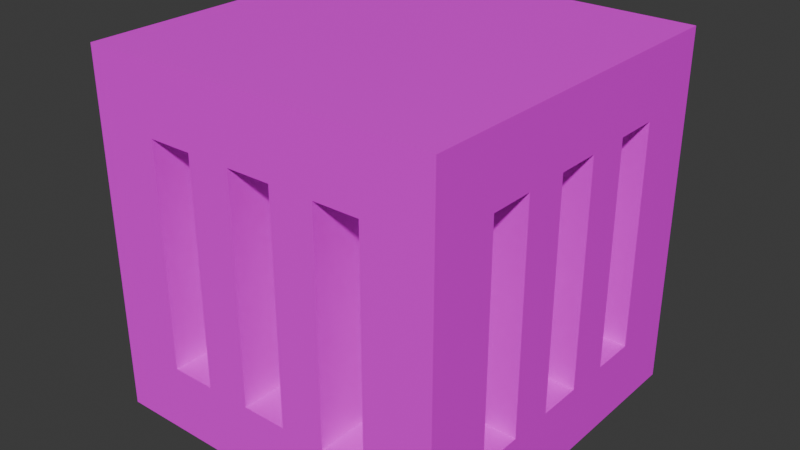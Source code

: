 # Source: control_old.blend  (saved by Blender 4.3.34; exported with 4.5.12 LTS)
import bpy
from mathutils import Matrix  # noqa: F401  (used for matrix-valued properties, if any)

bpy.ops.wm.read_factory_settings(use_empty=True)
scene = bpy.context.scene
scene.name = 'Scene'

# ---- images (referenced by path relative to the original .blend; pixels are not part of the script)
import os
ASSET_DIR = os.environ.get("B2B_ASSET_DIR", "")  # directory of the original .blend (textures are referenced by path, not embedded)
HERE = os.path.dirname(os.path.abspath(__file__))  # packed textures are extracted next to this script under _unpacked/

def load_image(name, relpath, width, height, colorspace="sRGB"):
    """Load a texture the original file referenced (path relative to the .blend, or extracted next to this script)."""
    p = next((c for c in (os.path.join(HERE, relpath), os.path.join(ASSET_DIR, relpath)) if relpath and os.path.exists(c)), "")
    if p:
        img = bpy.data.images.load(p, check_existing=True)
        img.name = name
    else:  # same state as the original file: an image datablock whose file is absent (Cycles renders it pink)
        img = bpy.data.images.new(name, width, height)
        img.source = "FILE"
        img.filepath = "//" + (relpath or name)
    img.colorspace_settings.name = colorspace
    return img
img_reactor_control_side_png = load_image('reactor_control_side.png', 'reactor_control_side.png', 1024, 1024, 'sRGB')
img_reactor_control_top_png = load_image('reactor_control_top.png', 'reactor_control_top.png', 1024, 1024, 'sRGB')

# ---- materials (node trees are filled in below, after node groups)
mat_side = bpy.data.materials.new('Side')
mat_side.alpha_threshold = 0.0
mat_side.roughness = 0.5
mat_side.line_color = (0.0, 0.0, 0.0, 1.0)
mat_end = bpy.data.materials.new('End')

# ---- material node trees
mat_side.use_nodes = True; mat_side.node_tree.nodes.clear()
_N = mat_side.node_tree.nodes; _L = mat_side.node_tree.links
n0 = _N.new('ShaderNodeOutputMaterial'); n0.name = 'Material Output'; n0.location = (300, 300)
n1 = _N.new('ShaderNodeBsdfPrincipled'); n1.name = 'Principled BSDF'; n1.location = (10, 300)
n1.inputs[3].default_value = 1.45
n2 = _N.new('ShaderNodeTexImage'); n2.name = 'Image Texture'; n2.location = (-280, 280)
n2.image = img_reactor_control_side_png
n2.interpolation = 'Closest'
_L.new(n1.outputs[0], n0.inputs[0])
_L.new(n2.outputs[0], n1.inputs[0])
n0.is_active_output = True
mat_end.use_nodes = True; mat_end.node_tree.nodes.clear()
_N = mat_end.node_tree.nodes; _L = mat_end.node_tree.links
n0 = _N.new('ShaderNodeBsdfPrincipled'); n0.name = 'Principled BSDF'; n0.location = (10, 300)
n1 = _N.new('ShaderNodeOutputMaterial'); n1.name = 'Material Output'; n1.location = (300, 300)
n2 = _N.new('ShaderNodeTexImage'); n2.name = 'Image Texture'; n2.location = (-280, 280)
n2.image = img_reactor_control_top_png
n2.interpolation = 'Closest'
_L.new(n0.outputs[0], n1.inputs[0])
_L.new(n2.outputs[0], n0.inputs[0])
n1.is_active_output = True

# ---- world
world_world = bpy.data.worlds.new('World'); scene.world = world_world
world_world.use_nodes = True; world_world.node_tree.nodes.clear()
_N = world_world.node_tree.nodes; _L = world_world.node_tree.links
n0 = _N.new('ShaderNodeOutputWorld'); n0.name = 'World Output'; n0.location = (300, 300)
n1 = _N.new('ShaderNodeBackground'); n1.name = 'Background'; n1.location = (10, 300)
n1.inputs[0].default_value = (0.05088, 0.05088, 0.05088, 1.0)
_L.new(n1.outputs[0], n0.inputs[0])
n0.is_active_output = True
world_world.color = (0.05088, 0.05088, 0.05088)
world_world.sun_shadow_jitter_overblur = 0.0

# ---- meshes
me_cube_001 = bpy.data.meshes.new('Cube.001')
me_cube_001.from_pydata([(0.3125, 0.3125, 0.5), (0.3125, 0.1875, 0.5), (0.3125, 0.0625, 0.5), (0.3125, -0.0625, 0.5), (0.3125, -0.1875, 0.5), (0.3125, -0.3125, 0.5), (0.1875, 0.3125, 0.5), (0.1875, 0.1875, 0.5), (0.1875, 0.0625, 0.5), (0.1875, 0.0, 0.5), (0.1875, -0.0625, 0.5), (0.1875, -0.1875, 0.5), (0.1875, -0.3125, 0.5), (0.0625, 0.3125, 0.5), (0.0625, 0.1875, 0.5), (0.0625, 0.0625, 0.5), (0.0625, 0.0, 0.5), (0.0625, -0.0625, 0.5), (0.0625, -0.1875, 0.5), (0.0625, -0.3125, 0.5), (-0.0625, 0.3125, 0.5), (-0.0625, 0.1875, 0.5), (-0.0625, 0.0625, 0.5), (-0.0625, -0.0625, 0.5), (-0.0625, -0.1875, 0.5), (-0.0625, -0.3125, 0.5), (-0.1875, 0.3125, 0.5), (-0.1875, 0.1875, 0.5), (-0.1875, 0.0625, 0.5), (-0.1875, -0.0625, 0.5), (-0.1875, -0.1875, 0.5), (-0.1875, -0.3125, 0.5), (-0.25, 0.3125, 0.5), (-0.25, -0.0625, 0.5), (-0.25, -0.1875, 0.5), (-0.3125, 0.3125, 0.5), (-0.3125, 0.1875, 0.5), (-0.3125, 0.0625, 0.5), (-0.3125, 0.0, 0.5), (-0.3125, -0.0625, 0.5), (-0.3125, -0.1875, 0.5), (-0.3125, -0.3125, 0.5), (0.3125, 0.3125, 0.3125), (0.3125, 0.0625, 0.3125), (0.3125, -0.0625, 0.3125), (0.3125, -0.3125, 0.3125), (0.1875, 0.1875, 0.3125), (0.1875, 0.0625, 0.3125), (0.0625, 0.3125, 0.3125), (0.0625, -0.0625, 0.3125), (-0.0625, 0.0625, 0.3125), (-0.0625, -0.0625, 0.3125), (-0.0625, -0.1875, 0.3125), (-0.0625, -0.3125, 0.3125), (-0.1875, 0.3125, 0.3125), (-0.1875, 0.0625, 0.3125), (-0.1875, -0.0625, 0.3125), (-0.1875, -0.1875, 0.3125), (-0.1875, -0.3125, 0.3125), (-0.3125, 0.3125, 0.3125), (-0.3125, 0.0625, 0.3125), (-0.3125, -0.0625, 0.3125), (-0.3125, -0.3125, 0.3125), (0.3125, -0.3125, -0.5), (0.3125, -0.1875, -0.5), (0.3125, -0.0625, -0.5), (0.3125, 0.0625, -0.5), (0.3125, 0.1875, -0.5), (0.3125, 0.3125, -0.5), (0.1875, -0.3125, -0.5), (0.1875, -0.1875, -0.5), (0.1875, -0.0625, -0.5), (0.1875, -7.55e-08, -0.5), (0.1875, 0.0625, -0.5), (0.1875, 0.1875, -0.5), (0.1875, 0.3125, -0.5), (0.0625, -0.3125, -0.5), (0.0625, -0.1875, -0.5), (0.0625, -0.0625, -0.5), (0.0625, -7.55e-08, -0.5), (0.0625, 0.0625, -0.5), (0.0625, 0.1875, -0.5), (0.0625, 0.3125, -0.5), (-0.0625, -0.3125, -0.5), (-0.0625, -0.1875, -0.5), (-0.0625, -0.0625, -0.5), (-0.0625, 0.0625, -0.5), (-0.0625, 0.1875, -0.5), (-0.0625, 0.3125, -0.5), (-0.1875, -0.3125, -0.5), (-0.1875, -0.1875, -0.5), (-0.1875, -0.0625, -0.5), (-0.1875, 0.0625, -0.5), (-0.1875, 0.1875, -0.5), (-0.1875, 0.3125, -0.5), (-0.25, -0.3125, -0.5), (-0.25, 0.0625, -0.5), (-0.25, 0.1875, -0.5), (-0.3125, -0.3125, -0.5), (-0.3125, -0.1875, -0.5), (-0.3125, -0.0625, -0.5), (-0.3125, -7.55e-08, -0.5), (-0.3125, 0.0625, -0.5), (-0.3125, 0.1875, -0.5), (-0.3125, 0.3125, -0.5), (0.3125, -0.3125, -0.3125), (0.3125, -0.1875, -0.3125), (0.3125, 0.1875, -0.3125), (0.3125, 0.3125, -0.3125), (0.1875, -0.1875, -0.3125), (0.1875, -0.0625, -0.3125), (0.1875, 0.0625, -0.3125), (0.1875, 0.1875, -0.3125), (0.1875, 0.3125, -0.3125), (0.0625, -0.1875, -0.3125), (0.0625, 0.1875, -0.3125), (0.0625, 0.3125, -0.3125), (-0.0625, -0.3125, -0.3125), (-0.0625, -0.1875, -0.3125), (-0.0625, 0.1875, -0.3125), (-0.1875, 0.3125, -0.3125), (-0.3125, -0.3125, -0.3125), (-0.3125, -0.1875, -0.3125), (-0.3125, 0.0625, -0.3125), (-0.3125, 0.1875, -0.3125), (-0.3125, 0.3125, -0.3125), (0.3125, 0.0625, -0.3125), (0.3125, -0.0625, -0.3125), (0.1875, 0.0, -0.3125), (0.1875, -0.3125, -0.3125), (0.0625, 0.0625, -0.3125), (0.0625, 0.0, -0.3125), (0.0625, -0.0625, -0.3125), (0.0625, -0.3125, -0.3125), (-0.0625, 0.3125, -0.3125), (-0.0625, 0.0625, -0.3125), (-0.0625, -0.0625, -0.3125), (-0.125, 0.3125, -0.3125), (-0.125, 0.1875, -0.3125), (-0.1875, 0.1875, -0.3125), (-0.1875, 0.0625, -0.3125), (-0.1875, -0.0625, -0.3125), (-0.1875, -0.1875, -0.3125), (-0.1875, -0.3125, -0.3125), (-0.25, -0.0625, -0.3125), (-0.25, -0.1875, -0.3125), (-0.3125, -0.0625, -0.3125), (0.3125, -0.1875, 0.3125), (0.3125, 0.1875, 0.3125), (0.1875, -0.3125, 0.3125), (0.1875, -0.1875, 0.3125), (0.1875, -0.0625, 0.3125), (0.1875, -7.55e-08, 0.3125), (0.1875, 0.3125, 0.3125), (0.0625, -0.3125, 0.3125), (0.0625, -0.1875, 0.3125), (0.0625, -7.55e-08, 0.3125), (0.0625, 0.0625, 0.3125), (0.0625, 0.1875, 0.3125), (-0.0625, 0.1875, 0.3125), (-0.0625, 0.3125, 0.3125), (-0.125, -0.3125, 0.3125), (-0.125, -0.1875, 0.3125), (-0.1875, 0.1875, 0.3125), (-0.25, 0.0625, 0.3125), (-0.25, 0.1875, 0.3125), (-0.3125, -0.1875, 0.3125), (-0.3125, 0.1875, 0.3125)], [], [(57, 30, 34), (14, 13, 48, 158), (52, 24, 25, 53), (42, 0, 6, 153), (62, 41, 31, 58), (58, 31, 30, 57), (56, 61, 33, 29), (5, 4, 147, 45), (19, 18, 155, 154), (46, 7, 1, 148), (59, 35, 36, 167), (16, 15, 157), (44, 3, 2, 43), (148, 1, 0, 42), (60, 37, 38), (32, 59, 54, 26), (56, 29, 28, 55), (25, 19, 154, 53), (61, 39, 33), (61, 60, 38, 39), (166, 40, 41, 62), (12, 5, 45, 149), (150, 11, 12, 149), (55, 28, 37, 60), (155, 18, 24, 52), (153, 6, 7, 46), (47, 8, 9), (166, 57, 34, 40), (43, 2, 8, 47), (21, 14, 158, 159), (151, 47, 9, 10), (160, 20, 21, 159), (151, 10, 3, 44), (48, 13, 20, 160), (147, 4, 11, 150), (49, 17, 16, 157), (32, 35, 59), (36, 27, 163, 167), (157, 15, 22, 50), (23, 17, 49, 51), (163, 27, 26, 54), (50, 22, 23, 51), (139, 93, 97), (77, 76, 133, 114), (119, 87, 88, 134), (105, 63, 69, 129), (125, 104, 94, 120), (120, 94, 93, 139), (140, 123, 96, 92), (68, 67, 107, 108), (82, 81, 115, 116), (109, 70, 64, 106), (121, 98, 99, 122), (79, 78, 132), (126, 66, 65, 127), (106, 64, 63, 105), (146, 100, 101), (95, 121, 143, 89), (140, 92, 91, 141), (88, 82, 116, 134), (123, 102, 96), (123, 146, 101, 102), (124, 103, 104, 125), (75, 68, 108, 113), (112, 74, 75, 113), (141, 91, 100, 146), (115, 81, 87, 119), (129, 69, 70, 109), (110, 71, 72), (124, 139, 97, 103), (127, 65, 71, 110), (84, 77, 114, 118), (111, 110, 72, 73), (117, 83, 84, 118), (111, 73, 66, 126), (133, 76, 83, 117), (107, 67, 74, 112), (130, 80, 79, 132), (95, 98, 121), (99, 90, 142, 122), (132, 78, 85, 136), (86, 80, 130, 135), (142, 90, 89, 143), (136, 85, 86, 135), (138, 139, 140, 135), (119, 138, 135), (128, 111, 130, 131), (111, 112, 115, 130), (107, 112, 111, 126), (138, 137, 120, 139), (139, 124, 123, 140), (145, 142, 141, 144), (136, 135, 140, 141), (118, 136, 141, 142), (132, 136, 118, 114), (114, 133, 129, 109), (109, 110, 132, 114), (110, 128, 131, 132), (106, 127, 110, 109), (142, 143, 117, 118), (122, 145, 144, 146), (138, 119, 134, 137), (135, 130, 115, 119), (112, 113, 116, 115), (162, 57, 56, 51), (52, 162, 51), (152, 151, 49, 156), (151, 150, 155, 49), (147, 150, 151, 44), (162, 161, 58, 57), (57, 166, 61, 56), (165, 163, 55, 164), (50, 51, 56, 55), (159, 50, 55, 163), (157, 50, 159, 158), (158, 48, 153, 46), (46, 47, 157, 158), (47, 152, 156, 157), (148, 43, 47, 46), (163, 54, 160, 159), (167, 165, 164, 60), (162, 52, 53, 161), (51, 49, 155, 52), (150, 149, 154, 155)])
me_cube_001.polygons.foreach_set('material_index', [1, 1, 1, 1, 1, 1, 1, 1, 1, 1, 1, 1, 1, 1, 1, 1, 1, 1, 1, 1, 1, 1, 1, 1, 1, 1, 1, 1, 1, 1, 1, 1, 1, 1, 1, 1, 1, 1, 1, 1, 1, 1, 1, 1, 1, 1, 1, 1, 1, 1, 1, 1, 1, 1, 1, 1, 1, 1, 1, 1, 1, 1, 1, 1, 1, 1, 1, 1, 1, 1, 1, 1, 1, 1, 1, 1, 1, 1, 1, 1, 1, 1, 1, 1, 1, 1, 1, 1, 1, 1, 1, 1, 1, 1, 1, 1, 1, 1, 1, 1, 1, 1, 1, 1, 1, 1, 1, 1, 1, 1, 1, 1, 1, 1, 1, 1, 1, 1, 1, 1, 1, 1, 1, 1])
_uv = me_cube_001.uv_layers.new(name='UVMap')
_uv.uv.foreach_set('vector', [0.3125, 0.3404, 0.3125, 0.3404, 0.25, 0.3404, 0.5966, 0.6875, 0.5966, 0.8125, 0.5966, 0.8125, 0.5966, 0.6875, 0.4297, 0.3125, 0.4297, 0.3125, 0.4297, 0.1875, 0.4297, 0.1875, 0.8125, 0.8404, 0.8125, 0.8404, 0.6875, 0.8404, 0.6875, 0.8404, 0.1875, 0.1611, 0.1875, 0.1611, 0.3125, 0.1611, 0.3125, 0.1611, 0.3466, 0.1875, 0.3466, 0.1875, 0.3466, 0.3125, 0.3466, 0.3125, 0.3125, 0.4111, 0.1875, 0.4111, 0.25, 0.4111, 0.3125, 0.4111, 0.8466, 0.1875, 0.8466, 0.3125, 0.8466, 0.3125, 0.8466, 0.1875, 0.5966, 0.1875, 0.5966, 0.3125, 0.5966, 0.3125, 0.5966, 0.1875, 0.6875, 0.6611, 0.6875, 0.6611, 0.8125, 0.6611, 0.8125, 0.6611, 0.1797, 0.8125, 0.1797, 0.8125, 0.1797, 0.6875, 0.1797, 0.6875, 0.5966, 0.5, 0.5966, 0.5625, 0.5966, 0.5625, 0.8466, 0.4375, 0.8466, 0.4375, 0.8466, 0.5625, 0.8466, 0.5625, 0.8466, 0.6875, 0.8466, 0.6875, 0.8466, 0.8125, 0.8466, 0.8125, 0.1797, 0.5625, 0.1797, 0.5625, 0.1797, 0.5, 0.25, 0.8404, 0.1875, 0.8404, 0.3125, 0.8404, 0.3125, 0.8404, 0.3466, 0.4375, 0.3466, 0.4375, 0.3466, 0.5625, 0.3466, 0.5625, 0.4375, 0.1611, 0.5625, 0.1611, 0.5625, 0.1611, 0.4375, 0.1611, 0.1875, 0.4111, 0.1875, 0.4111, 0.25, 0.4111, 0.1797, 0.4375, 0.1797, 0.5625, 0.1797, 0.5, 0.1797, 0.4375, 0.1797, 0.3125, 0.1797, 0.3125, 0.1797, 0.1875, 0.1797, 0.1875, 0.6875, 0.1611, 0.8125, 0.1611, 0.8125, 0.1611, 0.6875, 0.1611, 0.6797, 0.3125, 0.6797, 0.3125, 0.6797, 0.1875, 0.6797, 0.1875, 0.3125, 0.5904, 0.3125, 0.5904, 0.1875, 0.5904, 0.1875, 0.5904, 0.5625, 0.3404, 0.5625, 0.3404, 0.4375, 0.3404, 0.4375, 0.3404, 0.6797, 0.8125, 0.6797, 0.8125, 0.6797, 0.6875, 0.6797, 0.6875, 0.6797, 0.5625, 0.6797, 0.5625, 0.6797, 0.5, 0.1875, 0.3404, 0.3125, 0.3404, 0.25, 0.3404, 0.1875, 0.3404, 0.8125, 0.5904, 0.8125, 0.5904, 0.6875, 0.5904, 0.6875, 0.5904, 0.4375, 0.6611, 0.5625, 0.6611, 0.5625, 0.6611, 0.4375, 0.6611, 0.6797, 0.4375, 0.6797, 0.5625, 0.6797, 0.5, 0.6797, 0.4375, 0.4297, 0.8125, 0.4297, 0.8125, 0.4297, 0.6875, 0.4297, 0.6875, 0.6875, 0.4111, 0.6875, 0.4111, 0.8125, 0.4111, 0.8125, 0.4111, 0.5625, 0.8404, 0.5625, 0.8404, 0.4375, 0.8404, 0.4375, 0.8404, 0.8125, 0.3404, 0.8125, 0.3404, 0.6875, 0.3404, 0.6875, 0.3404, 0.5966, 0.4375, 0.5966, 0.4375, 0.5966, 0.5, 0.5966, 0.5625, 0.25, 0.8404, 0.1875, 0.8404, 0.1875, 0.8404, 0.1875, 0.6611, 0.3125, 0.6611, 0.3125, 0.6611, 0.1875, 0.6611, 0.5625, 0.5904, 0.5625, 0.5904, 0.4375, 0.5904, 0.4375, 0.5904, 0.4375, 0.4111, 0.5625, 0.4111, 0.5625, 0.4111, 0.4375, 0.4111, 0.3466, 0.6875, 0.3466, 0.6875, 0.3466, 0.8125, 0.3466, 0.8125, 0.4297, 0.5625, 0.4297, 0.5625, 0.4297, 0.4375, 0.4297, 0.4375, 0.3125, 0.3404, 0.3125, 0.3404, 0.25, 0.3404, 0.5966, 0.6875, 0.5966, 0.8125, 0.5966, 0.8125, 0.5966, 0.6875, 0.4297, 0.3125, 0.4297, 0.3125, 0.4297, 0.1875, 0.4297, 0.1875, 0.8125, 0.8404, 0.8125, 0.8404, 0.6875, 0.8404, 0.6875, 0.8404, 0.1875, 0.1611, 0.1875, 0.1611, 0.3125, 0.1611, 0.3125, 0.1611, 0.3466, 0.1875, 0.3466, 0.1875, 0.3466, 0.3125, 0.3466, 0.3125, 0.3125, 0.4111, 0.1875, 0.4111, 0.25, 0.4111, 0.3125, 0.4111, 0.8466, 0.1875, 0.8466, 0.3125, 0.8466, 0.3125, 0.8466, 0.1875, 0.5966, 0.1875, 0.5966, 0.3125, 0.5966, 0.3125, 0.5966, 0.1875, 0.6875, 0.6611, 0.6875, 0.6611, 0.8125, 0.6611, 0.8125, 0.6611, 0.1797, 0.8125, 0.1797, 0.8125, 0.1797, 0.6875, 0.1797, 0.6875, 0.5966, 0.5, 0.5966, 0.5625, 0.5966, 0.5625, 0.8466, 0.4375, 0.8466, 0.4375, 0.8466, 0.5625, 0.8466, 0.5625, 0.8466, 0.6875, 0.8466, 0.6875, 0.8466, 0.8125, 0.8466, 0.8125, 0.1797, 0.5625, 0.1797, 0.5625, 0.1797, 0.5, 0.25, 0.8404, 0.1875, 0.8404, 0.3125, 0.8404, 0.3125, 0.8404, 0.3466, 0.4375, 0.3466, 0.4375, 0.3466, 0.5625, 0.3466, 0.5625, 0.4375, 0.1611, 0.5625, 0.1611, 0.5625, 0.1611, 0.4375, 0.1611, 0.1875, 0.4111, 0.1875, 0.4111, 0.25, 0.4111, 0.1797, 0.4375, 0.1797, 0.5625, 0.1797, 0.5, 0.1797, 0.4375, 0.1797, 0.3125, 0.1797, 0.3125, 0.1797, 0.1875, 0.1797, 0.1875, 0.6875, 0.1611, 0.8125, 0.1611, 0.8125, 0.1611, 0.6875, 0.1611, 0.6797, 0.3125, 0.6797, 0.3125, 0.6797, 0.1875, 0.6797, 0.1875, 0.3125, 0.5904, 0.3125, 0.5904, 0.1875, 0.5904, 0.1875, 0.5904, 0.5625, 0.3404, 0.5625, 0.3404, 0.4375, 0.3404, 0.4375, 0.3404, 0.6797, 0.8125, 0.6797, 0.8125, 0.6797, 0.6875, 0.6797, 0.6875, 0.6797, 0.5625, 0.6797, 0.5625, 0.6797, 0.5, 0.1875, 0.3404, 0.3125, 0.3404, 0.25, 0.3404, 0.1875, 0.3404, 0.8125, 0.5904, 0.8125, 0.5904, 0.6875, 0.5904, 0.6875, 0.5904, 0.4375, 0.6611, 0.5625, 0.6611, 0.5625, 0.6611, 0.4375, 0.6611, 0.6797, 0.4375, 0.6797, 0.5625, 0.6797, 0.5, 0.6797, 0.4375, 0.4297, 0.8125, 0.4297, 0.8125, 0.4297, 0.6875, 0.4297, 0.6875, 0.6875, 0.4111, 0.6875, 0.4111, 0.8125, 0.4111, 0.8125, 0.4111, 0.5625, 0.8404, 0.5625, 0.8404, 0.4375, 0.8404, 0.4375, 0.8404, 0.8125, 0.3404, 0.8125, 0.3404, 0.6875, 0.3404, 0.6875, 0.3404, 0.5966, 0.4375, 0.5966, 0.4375, 0.5966, 0.5, 0.5966, 0.5625, 0.25, 0.8404, 0.1875, 0.8404, 0.1875, 0.8404, 0.1875, 0.6611, 0.3125, 0.6611, 0.3125, 0.6611, 0.1875, 0.6611, 0.5625, 0.5904, 0.5625, 0.5904, 0.4375, 0.5904, 0.4375, 0.5904, 0.4375, 0.4111, 0.5625, 0.4111, 0.5625, 0.4111, 0.4375, 0.4111, 0.3466, 0.6875, 0.3466, 0.6875, 0.3466, 0.8125, 0.3466, 0.8125, 0.4297, 0.5625, 0.4297, 0.5625, 0.4297, 0.4375, 0.4297, 0.4375, 0.375, 0.6875, 0.3125, 0.6875, 0.3125, 0.5625, 0.4375, 0.5625, 0.4375, 0.6875, 0.375, 0.6875, 0.4375, 0.5625, 0.6875, 0.5, 0.6875, 0.5625, 0.5625, 0.5625, 0.5625, 0.5, 0.6875, 0.5625, 0.6875, 0.6875, 0.5625, 0.6875, 0.5625, 0.5625, 0.8125, 0.6875, 0.6875, 0.6875, 0.6875, 0.5625, 0.8125, 0.5625, 0.375, 0.6875, 0.375, 0.8125, 0.3125, 0.8125, 0.3125, 0.6875, 0.3125, 0.6875, 0.1875, 0.6875, 0.1875, 0.5625, 0.3125, 0.5625, 0.25, 0.3125, 0.3125, 0.3125, 0.3125, 0.4375, 0.25, 0.4375, 0.4375, 0.4375, 0.4375, 0.5625, 0.3125, 0.5625, 0.3125, 0.4375, 0.4375, 0.3125, 0.4375, 0.4375, 0.3125, 0.4375, 0.3125, 0.3125, 0.5625, 0.4375, 0.4375, 0.4375, 0.4375, 0.3125, 0.5625, 0.3125, 0.5625, 0.3125, 0.5625, 0.1875, 0.6875, 0.1875, 0.6875, 0.3125, 0.6875, 0.3125, 0.6875, 0.4375, 0.5625, 0.4375, 0.5625, 0.3125, 0.6875, 0.4375, 0.6875, 0.5, 0.5625, 0.5, 0.5625, 0.4375, 0.8125, 0.3125, 0.8125, 0.4375, 0.6875, 0.4375, 0.6875, 0.3125, 0.3125, 0.3125, 0.3125, 0.1875, 0.4375, 0.1875, 0.4375, 0.3125, 0.1875, 0.3125, 0.25, 0.3125, 0.25, 0.4375, 0.1875, 0.4375, 0.375, 0.6875, 0.4375, 0.6875, 0.4375, 0.8125, 0.375, 0.8125, 0.4375, 0.5625, 0.5625, 0.5625, 0.5625, 0.6875, 0.4375, 0.6875, 0.6875, 0.6875, 0.6875, 0.8125, 0.5625, 0.8125, 0.5625, 0.6875, 0.375, 0.6875, 0.3125, 0.6875, 0.3125, 0.5625, 0.4375, 0.5625, 0.4375, 0.6875, 0.375, 0.6875, 0.4375, 0.5625, 0.6875, 0.5, 0.6875, 0.5625, 0.5625, 0.5625, 0.5625, 0.5, 0.6875, 0.5625, 0.6875, 0.6875, 0.5625, 0.6875, 0.5625, 0.5625, 0.8125, 0.6875, 0.6875, 0.6875, 0.6875, 0.5625, 0.8125, 0.5625, 0.375, 0.6875, 0.375, 0.8125, 0.3125, 0.8125, 0.3125, 0.6875, 0.3125, 0.6875, 0.1875, 0.6875, 0.1875, 0.5625, 0.3125, 0.5625, 0.25, 0.3125, 0.3125, 0.3125, 0.3125, 0.4375, 0.25, 0.4375, 0.4375, 0.4375, 0.4375, 0.5625, 0.3125, 0.5625, 0.3125, 0.4375, 0.4375, 0.3125, 0.4375, 0.4375, 0.3125, 0.4375, 0.3125, 0.3125, 0.5625, 0.4375, 0.4375, 0.4375, 0.4375, 0.3125, 0.5625, 0.3125, 0.5625, 0.3125, 0.5625, 0.1875, 0.6875, 0.1875, 0.6875, 0.3125, 0.6875, 0.3125, 0.6875, 0.4375, 0.5625, 0.4375, 0.5625, 0.3125, 0.6875, 0.4375, 0.6875, 0.5, 0.5625, 0.5, 0.5625, 0.4375, 0.8125, 0.3125, 0.8125, 0.4375, 0.6875, 0.4375, 0.6875, 0.3125, 0.3125, 0.3125, 0.3125, 0.1875, 0.4375, 0.1875, 0.4375, 0.3125, 0.1875, 0.3125, 0.25, 0.3125, 0.25, 0.4375, 0.1875, 0.4375, 0.375, 0.6875, 0.4375, 0.6875, 0.4375, 0.8125, 0.375, 0.8125, 0.4375, 0.5625, 0.5625, 0.5625, 0.5625, 0.6875, 0.4375, 0.6875, 0.6875, 0.6875, 0.6875, 0.8125, 0.5625, 0.8125, 0.5625, 0.6875])
me_cube_001.materials.append(mat_side)
me_cube_001.materials.append(mat_end)
me_cube_001.update()
me_cube_002 = bpy.data.meshes.new('Cube.002')
me_cube_002.from_pydata([(0.5, 0.5, -0.5), (0.5, 0.5, 0.5), (-0.5, 0.5, -0.3125), (0.5, 0.5, -0.375), (-0.3125, 0.5, -0.3125), (-0.1875, 0.5, -0.3125), (-0.0625, 0.5, -0.3125), (0.0625, 0.5, -0.3125), (0.1875, 0.5, -0.3125), (0.3125, 0.5, -0.3125), (0.4375, 0.5, -0.3125), (-0.3125, 0.5, 0.3125), (-0.1875, 0.5, 0.3125), (-0.0625, 0.5, 0.3125), (0.0625, 0.5, 0.3125), (0.1875, 0.5, 0.3125), (0.3125, 0.5, 0.3125), (-0.3125, 0.3125, -0.3125), (-0.1875, 0.3125, -0.3125), (-0.0625, 0.3125, -0.3125), (0.0625, 0.3125, -0.3125), (-0.3125, 0.3125, 0.3125), (-0.1875, 0.3125, 0.3125), (-0.0625, 0.3125, 0.3125), (0.0625, 0.3125, 0.3125), (0.1875, 0.3125, 0.3125), (0.3125, 0.3125, 0.3125), (-0.5, -0.5, -0.5), (0.5, -0.5, -0.3125), (-0.5, -0.5, -0.375), (0.3125, -0.5, -0.3125), (0.1875, -0.5, -0.3125), (0.0625, -0.5, -0.3125), (-0.0625, -0.5, -0.3125), (-0.1875, -0.5, -0.3125), (-0.3125, -0.5, -0.3125), (-0.4375, -0.5, -0.3125), (0.3125, -0.5, 0.3125), (0.1875, -0.5, 0.3125), (0.0625, -0.5, 0.3125), (-0.0625, -0.5, 0.3125), (-0.1875, -0.5, 0.3125), (-0.3125, -0.5, 0.3125), (0.3125, -0.3125, -0.3125), (0.0625, -0.3125, -0.3125), (-0.0625, -0.3125, -0.3125), (-0.1875, -0.3125, -0.3125), (-0.1875, -0.3125, 0.3125), (-0.5, -0.5, 0.5), (-0.5, 0.5, -0.5), (-0.5, 0.5, 0.5), (-0.5, -0.5, -0.3125), (-0.5, 0.5, -0.375), (-0.5, -0.3125, -0.3125), (-0.5, -0.1875, -0.3125), (-0.5, -0.0625, -0.3125), (-0.5, 0.0625, -0.3125), (-0.5, 0.1875, -0.3125), (-0.5, 0.3125, -0.3125), (-0.5, 0.4375, -0.3125), (-0.5, -0.3125, 0.3125), (-0.5, -0.1875, 0.3125), (-0.5, -0.0625, 0.3125), (-0.5, 0.0625, 0.3125), (-0.5, 0.1875, 0.3125), (-0.5, 0.3125, 0.3125), (-0.3125, -0.3125, -0.3125), (-0.3125, -0.1875, -0.3125), (-0.3125, -0.0625, -0.3125), (-0.3125, 0.0625, -0.3125), (-0.3125, 0.1875, -0.3125), (-0.3125, -0.3125, 0.3125), (-0.3125, -0.1875, 0.3125), (-0.3125, 0.1875, 0.3125), (0.5, -0.5, -0.5), (0.5, -0.5, 0.5), (0.5, 0.5, -0.3125), (0.5, -0.5, -0.375), (0.5, 0.3125, -0.3125), (0.5, 0.1875, -0.3125), (0.5, 0.0625, -0.3125), (0.5, -0.0625, -0.3125), (0.5, -0.1875, -0.3125), (0.5, -0.3125, -0.3125), (0.5, -0.4375, -0.3125), (0.5, 0.3125, 0.3125), (0.5, 0.1875, 0.3125), (0.5, 0.0625, 0.3125), (0.5, -0.0625, 0.3125), (0.5, -0.1875, 0.3125), (0.5, -0.3125, 0.3125), (0.3125, 0.3125, -0.3125), (0.3125, 0.1875, -0.3125), (0.3125, 0.1875, 0.3125), (0.3125, -0.0625, 0.3125), (0.3125, -0.3125, 0.3125), (0.1875, 0.3125, -0.3125), (0.1875, -0.3125, -0.3125), (-0.0625, -0.3125, 0.3125), (0.0625, -0.3125, 0.3125), (0.1875, -0.3125, 0.3125), (-0.3125, 0.0625, 0.3125), (-0.3125, -0.0625, 0.3125), (0.3125, -0.1875, -0.3125), (0.3125, -0.0625, -0.3125), (0.3125, 0.0625, -0.3125), (0.3125, -0.1875, 0.3125), (0.3125, 0.0625, 0.3125)], [], [(7, 49, 6), (1, 14, 13), (33, 74, 32), (48, 40, 39), (56, 27, 55), (50, 63, 62), (81, 0, 80), (75, 88, 87), (23, 13, 14, 24), (9, 8, 96, 91), (96, 8, 15, 25), (19, 6, 13, 23), (17, 4, 11, 21), (16, 9, 91, 26), (21, 11, 12, 22), (9, 10, 3), (3, 0, 9), (0, 49, 7), (9, 0, 8), (49, 2, 4), (49, 4, 5), (8, 0, 7), (49, 5, 6), (7, 14, 15, 8), (13, 6, 5, 12), (10, 9, 16), (3, 10, 1), (10, 16, 1), (4, 2, 11), (2, 50, 11), (1, 16, 15), (11, 50, 12), (50, 1, 13), (12, 50, 13), (24, 14, 7, 20), (1, 15, 14), (5, 4, 17, 18), (12, 5, 18, 22), (25, 15, 16, 26), (86, 79, 92, 93), (79, 78, 91, 92), (33, 32, 44, 45), (47, 41, 42, 71), (44, 32, 39, 99), (43, 30, 37, 95), (42, 35, 66, 71), (81, 88, 89, 82), (35, 36, 29), (29, 27, 35), (27, 74, 33), (35, 27, 34), (74, 28, 30), (74, 30, 31), (34, 27, 33), (74, 31, 32), (97, 31, 30, 43), (39, 32, 31, 38), (36, 35, 42), (29, 36, 48), (36, 42, 48), (30, 28, 37), (28, 75, 37), (48, 42, 41), (37, 75, 38), (75, 48, 39), (38, 75, 39), (98, 40, 33, 45), (48, 41, 40), (90, 83, 43, 95), (91, 78, 85, 26), (83, 82, 103, 43), (102, 62, 63, 101), (58, 57, 70, 17), (73, 64, 65, 21), (68, 55, 62, 102), (66, 53, 60, 71), (65, 58, 17, 21), (105, 80, 87, 107), (58, 59, 52), (52, 49, 58), (49, 27, 56), (58, 49, 57), (27, 51, 53), (27, 53, 54), (57, 49, 56), (27, 54, 55), (99, 39, 40, 98), (61, 54, 67, 72), (59, 58, 65), (52, 59, 50), (59, 65, 50), (53, 51, 60), (51, 48, 60), (50, 65, 64), (60, 48, 61), (48, 50, 62), (61, 48, 62), (70, 57, 64, 73), (50, 64, 63), (62, 55, 54, 61), (71, 60, 61, 72), (56, 55, 68, 69), (81, 80, 105, 104), (107, 87, 88, 94), (26, 85, 86, 93), (106, 89, 90, 95), (101, 63, 56, 69), (56, 63, 64, 57), (103, 82, 89, 106), (38, 31, 97, 100), (83, 84, 77), (77, 74, 83), (74, 0, 81), (83, 74, 82), (0, 76, 78), (0, 78, 79), (82, 74, 81), (0, 79, 80), (54, 53, 66, 67), (33, 40, 41, 34), (84, 83, 90), (77, 84, 75), (84, 90, 75), (78, 76, 85), (76, 1, 85), (75, 90, 89), (85, 1, 86), (1, 75, 87), (86, 1, 87), (46, 34, 41, 47), (75, 89, 88), (87, 80, 79, 86), (35, 34, 46, 66), (94, 88, 81, 104), (100, 95, 37, 38), (7, 6, 19, 20), (24, 20, 96, 25), (19, 23, 22, 18), (44, 99, 100, 97), (98, 45, 46, 47), (68, 102, 72, 67), (101, 69, 70, 73), (94, 104, 103, 106), (105, 107, 93, 92)])
_uv = me_cube_002.uv_layers.new(name='UVMap')
_uv.uv.foreach_set('vector', [0.4375, 0.1875, 1.0, 0.0, 0.5625, 0.1875, 0.0, 1.0, 0.4375, 0.8125, 0.5625, 0.8125, 0.4375, 0.1875, 1.0, 0.0, 0.5625, 0.1875, 0.0, 1.0, 0.4375, 0.8125, 0.5625, 0.8125, 0.4375, 0.1875, 1.0, 0.0, 0.5625, 0.1875, 0.0, 1.0, 0.4375, 0.8125, 0.5625, 0.8125, 0.4375, 0.1875, 1.0, 0.0, 0.5625, 0.1875, 0.0, 1.0, 0.4375, 0.8125, 0.5625, 0.8125, 0.5625, 0.8404, 0.5625, 0.8404, 0.4375, 0.8404, 0.4375, 0.8404, 0.1875, 0.1565, 0.3125, 0.1565, 0.3125, 0.1565, 0.1875, 0.1565, 0.3451, 0.1875, 0.3451, 0.1875, 0.3451, 0.8125, 0.3451, 0.8125, 0.5951, 0.1875, 0.5951, 0.1875, 0.5951, 0.8125, 0.5951, 0.8125, 0.8451, 0.1875, 0.8451, 0.1875, 0.8451, 0.8125, 0.8451, 0.8125, 0.1627, 0.8125, 0.1627, 0.1875, 0.1627, 0.1875, 0.1627, 0.8125, 0.8125, 0.8404, 0.8125, 0.8404, 0.6875, 0.8404, 0.6875, 0.8404, 0.1875, 0.1875, 0.0625, 0.1875, 0.0, 0.125, 0.0, 0.125, 0.0, 0.0, 0.1875, 0.1875, 0.0, 0.0, 1.0, 0.0, 0.4375, 0.1875, 0.1875, 0.1875, 0.0, 0.0, 0.3125, 0.1875, 1.0, 0.0, 1.0, 0.1875, 0.8125, 0.1875, 1.0, 0.0, 0.8125, 0.1875, 0.6875, 0.1875, 0.3125, 0.1875, 0.0, 0.0, 0.4375, 0.1875, 1.0, 0.0, 0.6875, 0.1875, 0.5625, 0.1875, 0.4375, 0.1875, 0.4375, 0.8125, 0.3125, 0.8125, 0.3125, 0.1875, 0.5625, 0.8125, 0.5625, 0.1875, 0.6875, 0.1875, 0.6875, 0.8125, 0.0625, 0.1875, 0.1875, 0.1875, 0.1875, 0.8125, 0.0, 0.125, 0.0625, 0.1875, 0.0, 1.0, 0.0625, 0.1875, 0.1875, 0.8125, 0.0, 1.0, 0.8125, 0.1875, 1.0, 0.1875, 0.8125, 0.8125, 1.0, 0.1875, 1.0, 1.0, 0.8125, 0.8125, 0.0, 1.0, 0.1875, 0.8125, 0.3125, 0.8125, 0.8125, 0.8125, 1.0, 1.0, 0.6875, 0.8125, 1.0, 1.0, 0.0, 1.0, 0.5625, 0.8125, 0.6875, 0.8125, 1.0, 1.0, 0.5625, 0.8125, 0.4127, 0.8125, 0.4127, 0.8125, 0.4127, 0.1875, 0.4127, 0.1875, 0.0, 1.0, 0.3125, 0.8125, 0.4375, 0.8125, 0.6875, 0.1565, 0.8125, 0.1565, 0.8125, 0.1565, 0.6875, 0.1565, 0.6627, 0.8125, 0.6627, 0.1875, 0.6627, 0.1875, 0.6627, 0.8125, 0.3125, 0.8404, 0.3125, 0.8404, 0.1875, 0.8404, 0.1875, 0.8404, 0.6627, 0.8125, 0.6627, 0.1875, 0.6627, 0.1875, 0.6627, 0.8125, 0.6875, 0.1565, 0.8125, 0.1565, 0.8125, 0.1565, 0.6875, 0.1565, 0.4375, 0.1565, 0.5625, 0.1565, 0.5625, 0.1565, 0.4375, 0.1565, 0.3125, 0.8404, 0.3125, 0.8404, 0.1875, 0.8404, 0.1875, 0.8404, 0.5951, 0.1875, 0.5951, 0.1875, 0.5951, 0.8125, 0.5951, 0.8125, 0.8451, 0.1875, 0.8451, 0.1875, 0.8451, 0.8125, 0.8451, 0.8125, 0.1627, 0.8125, 0.1627, 0.1875, 0.1627, 0.1875, 0.1627, 0.8125, 0.4375, 0.1875, 0.4375, 0.8125, 0.3125, 0.8125, 0.3125, 0.1875, 0.1875, 0.1875, 0.0625, 0.1875, 0.0, 0.125, 0.0, 0.125, 0.0, 0.0, 0.1875, 0.1875, 0.0, 0.0, 1.0, 0.0, 0.4375, 0.1875, 0.1875, 0.1875, 0.0, 0.0, 0.3125, 0.1875, 1.0, 0.0, 1.0, 0.1875, 0.8125, 0.1875, 1.0, 0.0, 0.8125, 0.1875, 0.6875, 0.1875, 0.3125, 0.1875, 0.0, 0.0, 0.4375, 0.1875, 1.0, 0.0, 0.6875, 0.1875, 0.5625, 0.1875, 0.6875, 0.1565, 0.6875, 0.1565, 0.8125, 0.1565, 0.8125, 0.1565, 0.5625, 0.8125, 0.5625, 0.1875, 0.6875, 0.1875, 0.6875, 0.8125, 0.0625, 0.1875, 0.1875, 0.1875, 0.1875, 0.8125, 0.0, 0.125, 0.0625, 0.1875, 0.0, 1.0, 0.0625, 0.1875, 0.1875, 0.8125, 0.0, 1.0, 0.8125, 0.1875, 1.0, 0.1875, 0.8125, 0.8125, 1.0, 0.1875, 1.0, 1.0, 0.8125, 0.8125, 0.0, 1.0, 0.1875, 0.8125, 0.3125, 0.8125, 0.8125, 0.8125, 1.0, 1.0, 0.6875, 0.8125, 1.0, 1.0, 0.0, 1.0, 0.5625, 0.8125, 0.6875, 0.8125, 1.0, 1.0, 0.5625, 0.8125, 0.4127, 0.8125, 0.4127, 0.8125, 0.4127, 0.1875, 0.4127, 0.1875, 0.0, 1.0, 0.3125, 0.8125, 0.4375, 0.8125, 0.1627, 0.8125, 0.1627, 0.1875, 0.1627, 0.1875, 0.1627, 0.8125, 0.8451, 0.1875, 0.8451, 0.1875, 0.8451, 0.8125, 0.8451, 0.8125, 0.1875, 0.1565, 0.3125, 0.1565, 0.3125, 0.1565, 0.1875, 0.1565, 0.5625, 0.8404, 0.5625, 0.8404, 0.4375, 0.8404, 0.4375, 0.8404, 0.1875, 0.1565, 0.3125, 0.1565, 0.3125, 0.1565, 0.1875, 0.1565, 0.3125, 0.8404, 0.3125, 0.8404, 0.1875, 0.8404, 0.1875, 0.8404, 0.5951, 0.1875, 0.5951, 0.1875, 0.5951, 0.8125, 0.5951, 0.8125, 0.8451, 0.1875, 0.8451, 0.1875, 0.8451, 0.8125, 0.8451, 0.8125, 0.1627, 0.8125, 0.1627, 0.1875, 0.1627, 0.1875, 0.1627, 0.8125, 0.5951, 0.1875, 0.5951, 0.1875, 0.5951, 0.8125, 0.5951, 0.8125, 0.1875, 0.1875, 0.0625, 0.1875, 0.0, 0.125, 0.0, 0.125, 0.0, 0.0, 0.1875, 0.1875, 0.0, 0.0, 1.0, 0.0, 0.4375, 0.1875, 0.1875, 0.1875, 0.0, 0.0, 0.3125, 0.1875, 1.0, 0.0, 1.0, 0.1875, 0.8125, 0.1875, 1.0, 0.0, 0.8125, 0.1875, 0.6875, 0.1875, 0.3125, 0.1875, 0.0, 0.0, 0.4375, 0.1875, 1.0, 0.0, 0.6875, 0.1875, 0.5625, 0.1875, 0.5625, 0.8404, 0.5625, 0.8404, 0.4375, 0.8404, 0.4375, 0.8404, 0.6627, 0.8125, 0.6627, 0.1875, 0.6627, 0.1875, 0.6627, 0.8125, 0.0625, 0.1875, 0.1875, 0.1875, 0.1875, 0.8125, 0.0, 0.125, 0.0625, 0.1875, 0.0, 1.0, 0.0625, 0.1875, 0.1875, 0.8125, 0.0, 1.0, 0.8125, 0.1875, 1.0, 0.1875, 0.8125, 0.8125, 1.0, 0.1875, 1.0, 1.0, 0.8125, 0.8125, 0.0, 1.0, 0.1875, 0.8125, 0.3125, 0.8125, 0.8125, 0.8125, 1.0, 1.0, 0.6875, 0.8125, 1.0, 1.0, 0.0, 1.0, 0.5625, 0.8125, 0.6875, 0.8125, 1.0, 1.0, 0.5625, 0.8125, 0.3451, 0.1875, 0.3451, 0.1875, 0.3451, 0.8125, 0.3451, 0.8125, 0.0, 1.0, 0.3125, 0.8125, 0.4375, 0.8125, 0.5625, 0.8125, 0.5625, 0.1875, 0.6875, 0.1875, 0.6875, 0.8125, 0.8125, 0.8404, 0.8125, 0.8404, 0.6875, 0.8404, 0.6875, 0.8404, 0.4375, 0.1565, 0.5625, 0.1565, 0.5625, 0.1565, 0.4375, 0.1565, 0.4375, 0.1565, 0.5625, 0.1565, 0.5625, 0.1565, 0.4375, 0.1565, 0.5625, 0.8404, 0.5625, 0.8404, 0.4375, 0.8404, 0.4375, 0.8404, 0.8125, 0.8404, 0.8125, 0.8404, 0.6875, 0.8404, 0.6875, 0.8404, 0.3125, 0.8404, 0.3125, 0.8404, 0.1875, 0.8404, 0.1875, 0.8404, 0.4127, 0.8125, 0.4127, 0.8125, 0.4127, 0.1875, 0.4127, 0.1875, 0.4375, 0.1875, 0.4375, 0.8125, 0.3125, 0.8125, 0.3125, 0.1875, 0.3451, 0.1875, 0.3451, 0.1875, 0.3451, 0.8125, 0.3451, 0.8125, 0.6627, 0.8125, 0.6627, 0.1875, 0.6627, 0.1875, 0.6627, 0.8125, 0.1875, 0.1875, 0.0625, 0.1875, 0.0, 0.125, 0.0, 0.125, 0.0, 0.0, 0.1875, 0.1875, 0.0, 0.0, 1.0, 0.0, 0.4375, 0.1875, 0.1875, 0.1875, 0.0, 0.0, 0.3125, 0.1875, 1.0, 0.0, 1.0, 0.1875, 0.8125, 0.1875, 1.0, 0.0, 0.8125, 0.1875, 0.6875, 0.1875, 0.3125, 0.1875, 0.0, 0.0, 0.4375, 0.1875, 1.0, 0.0, 0.6875, 0.1875, 0.5625, 0.1875, 0.6875, 0.1565, 0.8125, 0.1565, 0.8125, 0.1565, 0.6875, 0.1565, 0.4375, 0.1875, 0.4375, 0.8125, 0.3125, 0.8125, 0.3125, 0.1875, 0.0625, 0.1875, 0.1875, 0.1875, 0.1875, 0.8125, 0.0, 0.125, 0.0625, 0.1875, 0.0, 1.0, 0.0625, 0.1875, 0.1875, 0.8125, 0.0, 1.0, 0.8125, 0.1875, 1.0, 0.1875, 0.8125, 0.8125, 1.0, 0.1875, 1.0, 1.0, 0.8125, 0.8125, 0.0, 1.0, 0.1875, 0.8125, 0.3125, 0.8125, 0.8125, 0.8125, 1.0, 1.0, 0.6875, 0.8125, 1.0, 1.0, 0.0, 1.0, 0.5625, 0.8125, 0.6875, 0.8125, 1.0, 1.0, 0.5625, 0.8125, 0.3451, 0.1875, 0.3451, 0.1875, 0.3451, 0.8125, 0.3451, 0.8125, 0.0, 1.0, 0.3125, 0.8125, 0.4375, 0.8125, 0.5625, 0.8125, 0.5625, 0.1875, 0.6875, 0.1875, 0.6875, 0.8125, 0.1875, 0.1565, 0.3125, 0.1565, 0.3125, 0.1565, 0.1875, 0.1565, 0.4127, 0.8125, 0.4127, 0.8125, 0.4127, 0.1875, 0.4127, 0.1875, 0.6875, 0.8404, 0.8125, 0.8404, 0.8125, 0.8404, 0.6875, 0.8404, 0.4375, 0.1565, 0.5625, 0.1565, 0.5625, 0.1565, 0.4375, 0.1565, 0.5625, 0.8125, 0.5625, 0.1875, 0.6875, 0.1875, 0.6875, 0.8125, 0.4375, 0.1875, 0.4375, 0.8125, 0.3125, 0.8125, 0.3125, 0.1875, 0.4375, 0.1875, 0.4375, 0.8125, 0.3125, 0.8125, 0.3125, 0.1875, 0.5625, 0.8125, 0.5625, 0.1875, 0.6875, 0.1875, 0.6875, 0.8125, 0.4375, 0.1875, 0.4375, 0.8125, 0.3125, 0.8125, 0.3125, 0.1875, 0.5625, 0.8125, 0.5625, 0.1875, 0.6875, 0.1875, 0.6875, 0.8125, 0.5625, 0.8125, 0.5625, 0.1875, 0.6875, 0.1875, 0.6875, 0.8125, 0.4375, 0.1875, 0.4375, 0.8125, 0.3125, 0.8125, 0.3125, 0.1875])
me_cube_002.materials.append(mat_side)
me_cube_002.materials.append(mat_end)
me_cube_002.update()
me_cube_003 = bpy.data.meshes.new('Cube.003')
me_cube_003.from_pydata([(0.3125, 0.3125, 0.3125), (0.3125, 0.1875, 0.3125), (0.3125, 0.0625, 0.3125), (0.3125, -0.0625, 0.3125), (0.3125, -0.1875, 0.3125), (0.3125, -0.3125, 0.3125), (0.1875, 0.3125, 0.3125), (0.1875, 0.1875, 0.3125), (0.1875, 0.0625, 0.3125), (0.1875, -0.0625, 0.3125), (0.1875, -0.1875, 0.3125), (0.1875, -0.3125, 0.3125), (0.0625, 0.3125, 0.3125), (0.0625, 0.1875, 0.3125), (0.0625, 0.0625, 0.3125), (0.0625, -0.0625, 0.3125), (0.0625, -0.1875, 0.3125), (0.0625, -0.3125, 0.3125), (-0.0625, 0.3125, 0.3125), (-0.0625, 0.1875, 0.3125), (-0.0625, 0.0625, 0.3125), (-0.0625, -0.0625, 0.3125), (-0.0625, -0.1875, 0.3125), (-0.0625, -0.3125, 0.3125), (-0.1875, 0.3125, 0.3125), (-0.1875, 0.1875, 0.3125), (-0.1875, 0.0625, 0.3125), (-0.1875, -0.0625, 0.3125), (-0.1875, -0.1875, 0.3125), (-0.1875, -0.3125, 0.3125), (-0.3125, 0.3125, 0.3125), (-0.3125, 0.1875, 0.3125), (-0.3125, 0.0625, 0.3125), (-0.3125, -0.0625, 0.3125), (-0.3125, -0.1875, 0.3125), (-0.3125, -0.3125, 0.3125)], [], [(24, 30, 31, 25), (28, 34, 35, 29), (0, 6, 7, 1), (16, 22, 23, 17), (27, 26, 32, 33), (13, 12, 18, 19), (5, 4, 10, 11), (15, 14, 20, 21), (2, 8, 9, 3)])
me_cube_003.polygons.foreach_set('material_index', [1, 1, 1, 1, 1, 1, 1, 1, 1])
_uv = me_cube_003.uv_layers.new(name='UVMap')
_uv.uv.foreach_set('vector', [0.3125, 0.8125, 0.1875, 0.8125, 0.1875, 0.6875, 0.3125, 0.6875, 0.3125, 0.3125, 0.1875, 0.3125, 0.1875, 0.1875, 0.3125, 0.1875, 0.8125, 0.8125, 0.6875, 0.8125, 0.6875, 0.6875, 0.8125, 0.6875, 0.5625, 0.3125, 0.4375, 0.3125, 0.4375, 0.1875, 0.5625, 0.1875, 0.3125, 0.4375, 0.3125, 0.5625, 0.1875, 0.5625, 0.1875, 0.4375, 0.5625, 0.6875, 0.5625, 0.8125, 0.4375, 0.8125, 0.4375, 0.6875, 0.8125, 0.1875, 0.8125, 0.3125, 0.6875, 0.3125, 0.6875, 0.1875, 0.5625, 0.4375, 0.5625, 0.5625, 0.4375, 0.5625, 0.4375, 0.4375, 0.8125, 0.5625, 0.6875, 0.5625, 0.6875, 0.4375, 0.8125, 0.4375])
me_cube_003.materials.append(mat_side)
me_cube_003.materials.append(mat_end)
me_cube_003.update()
me_cube_004 = bpy.data.meshes.new('Cube.004')
me_cube_004.from_pydata([(-0.3125, 0.3125, -0.3125), (-0.1875, 0.3125, -0.3125), (-0.0625, 0.3125, -0.3125), (0.0625, 0.3125, -0.3125), (0.1875, 0.3125, -0.3125), (0.3125, 0.3125, -0.3125), (-0.3125, 0.3125, 0.3125), (-0.1875, 0.3125, 0.3125), (-0.0625, 0.3125, 0.3125), (0.0625, 0.3125, 0.3125), (0.1875, 0.3125, 0.3125), (-0.1875, -0.3125, -0.3125), (-0.3125, -0.3125, -0.3125), (0.3125, -0.3125, 0.3125), (-0.1875, -0.3125, 0.3125), (-0.3125, -0.3125, 0.3125), (-0.3125, 0.0625, -0.3125), (-0.3125, 0.1875, -0.3125), (-0.3125, -0.0625, 0.3125), (-0.3125, 0.0625, 0.3125), (-0.3125, 0.1875, 0.3125), (0.3125, 0.1875, -0.3125), (0.3125, -0.0625, -0.3125), (0.3125, -0.3125, -0.3125), (0.3125, 0.3125, 0.3125), (0.3125, 0.0625, 0.3125), (-0.0625, 0.0625, -0.3125), (0.0625, 0.0625, -0.3125), (0.3125, 0.0625, -0.3125), (-0.1875, 0.0625, 0.3125), (0.0625, 0.0625, 0.3125), (-0.3125, -0.1875, -0.3125), (-0.1875, -0.1875, -0.3125), (-0.0625, -0.1875, -0.3125), (0.1875, -0.1875, -0.3125), (0.3125, -0.1875, -0.3125), (-0.3125, -0.1875, 0.3125), (-0.0625, -0.1875, 0.3125), (0.1875, -0.1875, 0.3125), (0.3125, -0.1875, 0.3125), (0.1875, -0.0625, -0.3125), (0.0625, -0.0625, -0.3125), (-0.0625, -0.0625, -0.3125), (-0.1875, -0.0625, -0.3125), (-0.3125, -0.0625, -0.3125), (0.3125, -0.0625, 0.3125), (0.1875, -0.0625, 0.3125), (0.0625, -0.0625, 0.3125), (-0.0625, -0.0625, 0.3125), (-0.1875, -0.0625, 0.3125), (0.1875, 0.1875, -0.3125), (0.0625, 0.1875, -0.3125), (-0.0625, 0.1875, -0.3125), (-0.1875, 0.1875, -0.3125), (0.3125, 0.1875, 0.3125), (0.1875, 0.1875, 0.3125), (-0.0625, 0.1875, 0.3125), (-0.1875, 0.1875, 0.3125), (-0.0625, -0.3125, -0.3125), (-0.0625, -0.3125, 0.3125), (-0.0625, 0.0625, 0.3125), (0.1875, -0.3125, -0.3125), (0.1875, 0.0625, -0.3125), (0.1875, -0.3125, 0.3125), (0.1875, 0.0625, 0.3125), (0.0625, -0.1875, -0.3125), (0.0625, -0.3125, -0.3125), (0.0625, 0.1875, 0.3125), (0.0625, -0.1875, 0.3125), (0.0625, -0.3125, 0.3125), (-0.1875, 0.0625, -0.3125), (-0.1875, -0.1875, 0.3125)], [], [(6, 7, 1, 0), (2, 8, 9, 3), (5, 4, 10, 24), (13, 63, 61, 23), (66, 69, 59, 58), (12, 11, 14, 15), (15, 36, 31, 12), (44, 18, 19, 16), (0, 17, 20, 6), (24, 54, 21, 5), (28, 25, 45, 22), (23, 35, 39, 13), (19, 29, 70, 16), (26, 60, 30, 27), (28, 62, 64, 25), (36, 71, 32, 31), (33, 37, 68, 65), (35, 34, 38, 39), (45, 46, 40, 22), (41, 47, 48, 42), (44, 43, 49, 18), (54, 55, 50, 21), (51, 67, 56, 52), (17, 53, 57, 20), (59, 37, 33, 58), (42, 48, 60, 26), (2, 52, 56, 8), (63, 38, 34, 61), (40, 46, 64, 62), (4, 50, 55, 10), (9, 67, 51, 3), (27, 30, 47, 41), (66, 65, 68, 69), (7, 57, 53, 1), (70, 29, 49, 43), (11, 32, 71, 14)])
_uv = me_cube_004.uv_layers.new(name='UVMap')
_uv.uv.foreach_set('vector', [0.8125, 0.8125, 0.6875, 0.8125, 0.6875, 0.1875, 0.8125, 0.1875, 0.5625, 0.1875, 0.5625, 0.8125, 0.4375, 0.8125, 0.4375, 0.1875, 0.1875, 0.1875, 0.3125, 0.1875, 0.3125, 0.8125, 0.1875, 0.8125, 0.8125, 0.8125, 0.6875, 0.8125, 0.6875, 0.1875, 0.8125, 0.1875, 0.5625, 0.1875, 0.5625, 0.8125, 0.4375, 0.8125, 0.4375, 0.1875, 0.1875, 0.1875, 0.3125, 0.1875, 0.3125, 0.8125, 0.1875, 0.8125, 0.8125, 0.8125, 0.6875, 0.8125, 0.6875, 0.1875, 0.8125, 0.1875, 0.5625, 0.1875, 0.5625, 0.8125, 0.4375, 0.8125, 0.4375, 0.1875, 0.1875, 0.1875, 0.3125, 0.1875, 0.3125, 0.8125, 0.1875, 0.8125, 0.8125, 0.8125, 0.6875, 0.8125, 0.6875, 0.1875, 0.8125, 0.1875, 0.5625, 0.1875, 0.5625, 0.8125, 0.4375, 0.8125, 0.4375, 0.1875, 0.1875, 0.1875, 0.3125, 0.1875, 0.3125, 0.8125, 0.1875, 0.8125, 0.8125, 0.8125, 0.6875, 0.8125, 0.6875, 0.1875, 0.8125, 0.1875, 0.5625, 0.1875, 0.5625, 0.8125, 0.4375, 0.8125, 0.4375, 0.1875, 0.1875, 0.1875, 0.3125, 0.1875, 0.3125, 0.8125, 0.1875, 0.8125, 0.8125, 0.8125, 0.6875, 0.8125, 0.6875, 0.1875, 0.8125, 0.1875, 0.5625, 0.1875, 0.5625, 0.8125, 0.4375, 0.8125, 0.4375, 0.1875, 0.1875, 0.1875, 0.3125, 0.1875, 0.3125, 0.8125, 0.1875, 0.8125, 0.8125, 0.8125, 0.6875, 0.8125, 0.6875, 0.1875, 0.8125, 0.1875, 0.5625, 0.1875, 0.5625, 0.8125, 0.4375, 0.8125, 0.4375, 0.1875, 0.1875, 0.1875, 0.3125, 0.1875, 0.3125, 0.8125, 0.1875, 0.8125, 0.8125, 0.8125, 0.6875, 0.8125, 0.6875, 0.1875, 0.8125, 0.1875, 0.5625, 0.1875, 0.5625, 0.8125, 0.4375, 0.8125, 0.4375, 0.1875, 0.1875, 0.1875, 0.3125, 0.1875, 0.3125, 0.8125, 0.1875, 0.8125, 0.8125, 0.8125, 0.6875, 0.8125, 0.6875, 0.1875, 0.8125, 0.1875, 0.5625, 0.1875, 0.5625, 0.8125, 0.4375, 0.8125, 0.4375, 0.1875, 0.1875, 0.1875, 0.3125, 0.1875, 0.3125, 0.8125, 0.1875, 0.8125, 0.8125, 0.8125, 0.6875, 0.8125, 0.6875, 0.1875, 0.8125, 0.1875, 0.5625, 0.1875, 0.5625, 0.8125, 0.4375, 0.8125, 0.4375, 0.1875, 0.1875, 0.1875, 0.3125, 0.1875, 0.3125, 0.8125, 0.1875, 0.8125, 0.8125, 0.8125, 0.6875, 0.8125, 0.6875, 0.1875, 0.8125, 0.1875, 0.5625, 0.1875, 0.5625, 0.8125, 0.4375, 0.8125, 0.4375, 0.1875, 0.1875, 0.1875, 0.3125, 0.1875, 0.3125, 0.8125, 0.1875, 0.8125, 0.8125, 0.8125, 0.6875, 0.8125, 0.6875, 0.1875, 0.8125, 0.1875, 0.5625, 0.1875, 0.5625, 0.8125, 0.4375, 0.8125, 0.4375, 0.1875, 0.1875, 0.1875, 0.3125, 0.1875, 0.3125, 0.8125, 0.1875, 0.8125])
me_cube_004.materials.append(mat_side)
me_cube_004.materials.append(mat_end)
me_cube_004.update()
me_cube_005 = bpy.data.meshes.new('Cube.005')
me_cube_005.from_pydata([(-0.0625, 0.3125, 0.3125), (0.0625, 0.3125, 0.3125), (0.1875, 0.3125, 0.3125), (0.3125, 0.3125, 0.3125), (-0.1875, 0.3125, -0.3125), (0.0625, 0.3125, -0.3125), (0.3125, 0.3125, -0.3125), (-0.0625, 0.3125, -0.5), (0.0625, 0.3125, -0.5), (0.3125, 0.3125, -0.5), (-0.3125, 0.3125, 0.5), (0.0625, 0.3125, 0.5), (0.1875, 0.3125, 0.5), (0.3125, 0.3125, 0.5), (0.1875, -0.3125, 0.3125), (-0.0625, -0.3125, 0.3125), (0.3125, -0.3125, -0.3125), (0.1875, -0.3125, -0.3125), (-0.0625, -0.3125, -0.3125), (-0.1875, -0.3125, -0.3125), (-0.3125, -0.3125, -0.3125), (-0.0625, -0.3125, -0.5), (-0.1875, -0.3125, -0.5), (0.1875, -0.3125, -0.5), (-0.1875, -0.3125, 0.5), (-0.3125, -0.3125, 0.3125), (-0.3125, -0.0625, 0.3125), (-0.3125, 0.3125, 0.3125), (-0.3125, 0.3125, -0.3125), (-0.3125, 0.3125, -0.5), (-0.3125, -0.3125, -0.5), (-0.3125, -0.3125, 0.5), (-0.3125, 0.0625, 0.5), (0.3125, 0.1875, 0.3125), (0.3125, 0.0625, 0.3125), (0.3125, -0.1875, 0.3125), (0.3125, -0.3125, 0.3125), (0.3125, 0.1875, -0.3125), (0.3125, -0.1875, -0.3125), (0.3125, 0.0625, -0.5), (0.3125, -0.1875, -0.5), (0.3125, -0.3125, -0.5), (0.3125, 0.1875, -0.5), (0.3125, 0.1875, 0.5), (0.3125, -0.0625, 0.5), (0.3125, -0.1875, 0.5), (0.3125, -0.3125, 0.5), (-0.3125, 0.0625, 0.3125), (-0.1875, 0.0625, 0.3125), (0.1875, 0.0625, 0.3125), (-0.3125, 0.0625, -0.3125), (-0.0625, 0.0625, -0.3125), (0.0625, 0.0625, -0.3125), (0.1875, 0.0625, -0.3125), (0.3125, 0.0625, -0.3125), (-0.0625, 0.0625, -0.5), (-0.3125, 0.0625, -0.5), (0.0625, 0.0625, 0.5), (0.3125, 0.0625, 0.5), (-0.3125, -0.1875, 0.3125), (-0.0625, -0.1875, 0.3125), (0.1875, -0.1875, 0.3125), (-0.3125, -0.1875, -0.3125), (-0.0625, -0.1875, -0.3125), (0.1875, -0.1875, -0.3125), (-0.0625, -0.1875, -0.5), (0.1875, -0.1875, -0.5), (-0.3125, -0.1875, -0.5), (-0.3125, -0.1875, 0.5), (-0.1875, -0.1875, 0.5), (-0.0625, -0.1875, 0.5), (0.1875, -0.1875, 0.5), (0.3125, -0.0625, 0.3125), (0.1875, -0.0625, 0.3125), (0.0625, -0.0625, 0.3125), (-0.0625, -0.0625, 0.3125), (-0.1875, -0.0625, 0.3125), (0.3125, -0.0625, -0.3125), (0.1875, -0.0625, -0.3125), (0.0625, -0.0625, -0.3125), (-0.0625, -0.0625, -0.3125), (-0.1875, -0.0625, -0.3125), (-0.3125, -0.0625, -0.3125), (0.0625, -0.0625, -0.5), (-0.0625, -0.0625, -0.5), (-0.1875, -0.0625, -0.5), (-0.3125, -0.0625, -0.5), (0.3125, -0.0625, -0.5), (0.1875, -0.0625, -0.5), (0.1875, -0.0625, 0.5), (0.0625, -0.0625, 0.5), (-0.0625, -0.0625, 0.5), (-0.1875, -0.0625, 0.5), (-0.3125, -0.0625, 0.5), (0.1875, 0.1875, 0.3125), (-0.0625, 0.1875, 0.3125), (-0.3125, 0.1875, 0.3125), (0.1875, 0.1875, -0.3125), (-0.0625, 0.1875, -0.3125), (-0.3125, 0.1875, -0.3125), (-0.0625, 0.1875, -0.5), (-0.1875, 0.1875, -0.5), (-0.3125, 0.1875, -0.5), (0.1875, 0.1875, -0.5), (0.1875, 0.1875, 0.5), (-0.0625, 0.1875, 0.5), (-0.3125, 0.1875, 0.5), (-0.0625, 0.0625, 0.3125), (-0.0625, 0.3125, -0.3125), (-0.0625, -0.3125, 0.5), (-0.0625, 0.0625, 0.5), (-0.0625, 0.3125, 0.5), (0.1875, 0.3125, -0.3125), (0.1875, 0.0625, -0.5), (0.1875, 0.3125, -0.5), (0.1875, -0.3125, 0.5), (0.1875, 0.0625, 0.5), (0.0625, 0.1875, 0.3125), (0.0625, 0.0625, 0.3125), (0.0625, -0.1875, 0.3125), (0.0625, -0.3125, 0.3125), (0.0625, 0.1875, -0.3125), (0.0625, -0.1875, -0.3125), (0.0625, -0.3125, -0.3125), (0.0625, 0.0625, -0.5), (0.0625, -0.1875, -0.5), (0.0625, -0.3125, -0.5), (0.0625, 0.1875, -0.5), (0.0625, 0.1875, 0.5), (0.0625, -0.1875, 0.5), (0.0625, -0.3125, 0.5), (-0.1875, 0.3125, 0.3125), (-0.1875, 0.1875, 0.3125), (-0.1875, -0.1875, 0.3125), (-0.1875, -0.3125, 0.3125), (-0.1875, 0.1875, -0.3125), (-0.1875, 0.0625, -0.3125), (-0.1875, -0.1875, -0.3125), (-0.1875, 0.0625, -0.5), (-0.1875, -0.1875, -0.5), (-0.1875, 0.3125, -0.5), (-0.1875, 0.3125, 0.5), (-0.1875, 0.1875, 0.5), (-0.1875, 0.0625, 0.5)], [], [(112, 6, 9, 114), (12, 13, 3, 2), (140, 29, 28, 4), (108, 5, 8, 7), (111, 11, 1, 0), (131, 27, 10, 141), (19, 20, 30, 22), (24, 31, 25, 134), (23, 41, 16, 17), (123, 18, 21, 126), (130, 109, 15, 120), (14, 36, 46, 115), (99, 28, 29, 102), (106, 10, 27, 96), (67, 30, 20, 62), (82, 50, 56, 86), (93, 32, 47, 26), (59, 25, 31, 68), (38, 16, 41, 40), (45, 46, 36, 35), (42, 9, 6, 37), (54, 77, 87, 39), (58, 44, 72, 34), (33, 3, 13, 43), (53, 54, 39, 113), (116, 58, 34, 49), (138, 56, 50, 136), (51, 52, 124, 55), (110, 57, 118, 107), (48, 47, 32, 143), (64, 38, 40, 66), (71, 45, 35, 61), (139, 67, 62, 137), (63, 122, 125, 65), (70, 129, 119, 60), (133, 59, 68, 69), (81, 82, 86, 85), (92, 93, 26, 76), (88, 87, 77, 78), (79, 80, 84, 83), (90, 91, 75, 74), (73, 72, 44, 89), (135, 99, 102, 101), (142, 106, 96, 132), (103, 42, 37, 97), (121, 98, 100, 127), (128, 105, 95, 117), (94, 33, 43, 104), (98, 108, 7, 100), (105, 111, 0, 95), (65, 21, 18, 63), (80, 51, 55, 84), (91, 110, 107, 75), (60, 15, 109, 70), (97, 112, 114, 103), (104, 12, 2, 94), (66, 23, 17, 64), (78, 53, 113, 88), (89, 116, 49, 73), (61, 14, 115, 71), (122, 123, 126, 125), (129, 130, 120, 119), (127, 8, 5, 121), (52, 79, 83, 124), (57, 90, 74, 118), (117, 1, 11, 128), (137, 19, 22, 139), (69, 24, 134, 133), (101, 140, 4, 135), (136, 81, 85, 138), (143, 92, 76, 48), (132, 131, 141, 142)])
_uv = me_cube_005.uv_layers.new(name='UVMap')
_uv.uv.foreach_set('vector', [0.3125, 0.8125, 0.1875, 0.8125, 0.1875, 0.625, 0.3125, 0.625, 0.3125, 0.375, 0.1875, 0.375, 0.1875, 0.1875, 0.3125, 0.1875, 0.6875, 0.625, 0.8125, 0.625, 0.8125, 0.8125, 0.6875, 0.8125, 0.5625, 0.8125, 0.4375, 0.8125, 0.4375, 0.625, 0.5625, 0.625, 0.5625, 0.375, 0.4375, 0.375, 0.4375, 0.1875, 0.5625, 0.1875, 0.6875, 0.1875, 0.8125, 0.1875, 0.8125, 0.375, 0.6875, 0.375, 0.3125, 0.8125, 0.1875, 0.8125, 0.1875, 0.625, 0.3125, 0.625, 0.3125, 0.375, 0.1875, 0.375, 0.1875, 0.1875, 0.3125, 0.1875, 0.6875, 0.625, 0.8125, 0.625, 0.8125, 0.8125, 0.6875, 0.8125, 0.5625, 0.8125, 0.4375, 0.8125, 0.4375, 0.625, 0.5625, 0.625, 0.5625, 0.375, 0.4375, 0.375, 0.4375, 0.1875, 0.5625, 0.1875, 0.6875, 0.1875, 0.8125, 0.1875, 0.8125, 0.375, 0.6875, 0.375, 0.3125, 0.8125, 0.1875, 0.8125, 0.1875, 0.625, 0.3125, 0.625, 0.3125, 0.375, 0.1875, 0.375, 0.1875, 0.1875, 0.3125, 0.1875, 0.6875, 0.625, 0.8125, 0.625, 0.8125, 0.8125, 0.6875, 0.8125, 0.5625, 0.8125, 0.4375, 0.8125, 0.4375, 0.625, 0.5625, 0.625, 0.5625, 0.375, 0.4375, 0.375, 0.4375, 0.1875, 0.5625, 0.1875, 0.6875, 0.1875, 0.8125, 0.1875, 0.8125, 0.375, 0.6875, 0.375, 0.3125, 0.8125, 0.1875, 0.8125, 0.1875, 0.625, 0.3125, 0.625, 0.3125, 0.375, 0.1875, 0.375, 0.1875, 0.1875, 0.3125, 0.1875, 0.6875, 0.625, 0.8125, 0.625, 0.8125, 0.8125, 0.6875, 0.8125, 0.5625, 0.8125, 0.4375, 0.8125, 0.4375, 0.625, 0.5625, 0.625, 0.5625, 0.375, 0.4375, 0.375, 0.4375, 0.1875, 0.5625, 0.1875, 0.6875, 0.1875, 0.8125, 0.1875, 0.8125, 0.375, 0.6875, 0.375, 0.3125, 0.8125, 0.1875, 0.8125, 0.1875, 0.625, 0.3125, 0.625, 0.3125, 0.375, 0.1875, 0.375, 0.1875, 0.1875, 0.3125, 0.1875, 0.6875, 0.625, 0.8125, 0.625, 0.8125, 0.8125, 0.6875, 0.8125, 0.5625, 0.8125, 0.4375, 0.8125, 0.4375, 0.625, 0.5625, 0.625, 0.5625, 0.375, 0.4375, 0.375, 0.4375, 0.1875, 0.5625, 0.1875, 0.6875, 0.1875, 0.8125, 0.1875, 0.8125, 0.375, 0.6875, 0.375, 0.3125, 0.8125, 0.1875, 0.8125, 0.1875, 0.625, 0.3125, 0.625, 0.3125, 0.375, 0.1875, 0.375, 0.1875, 0.1875, 0.3125, 0.1875, 0.6875, 0.625, 0.8125, 0.625, 0.8125, 0.8125, 0.6875, 0.8125, 0.5625, 0.8125, 0.4375, 0.8125, 0.4375, 0.625, 0.5625, 0.625, 0.5625, 0.375, 0.4375, 0.375, 0.4375, 0.1875, 0.5625, 0.1875, 0.6875, 0.1875, 0.8125, 0.1875, 0.8125, 0.375, 0.6875, 0.375, 0.3125, 0.8125, 0.1875, 0.8125, 0.1875, 0.625, 0.3125, 0.625, 0.3125, 0.375, 0.1875, 0.375, 0.1875, 0.1875, 0.3125, 0.1875, 0.6875, 0.625, 0.8125, 0.625, 0.8125, 0.8125, 0.6875, 0.8125, 0.5625, 0.8125, 0.4375, 0.8125, 0.4375, 0.625, 0.5625, 0.625, 0.5625, 0.375, 0.4375, 0.375, 0.4375, 0.1875, 0.5625, 0.1875, 0.6875, 0.1875, 0.8125, 0.1875, 0.8125, 0.375, 0.6875, 0.375, 0.3125, 0.8125, 0.1875, 0.8125, 0.1875, 0.625, 0.3125, 0.625, 0.3125, 0.375, 0.1875, 0.375, 0.1875, 0.1875, 0.3125, 0.1875, 0.6875, 0.625, 0.8125, 0.625, 0.8125, 0.8125, 0.6875, 0.8125, 0.5625, 0.8125, 0.4375, 0.8125, 0.4375, 0.625, 0.5625, 0.625, 0.5625, 0.375, 0.4375, 0.375, 0.4375, 0.1875, 0.5625, 0.1875, 0.6875, 0.1875, 0.8125, 0.1875, 0.8125, 0.375, 0.6875, 0.375, 0.3125, 0.8125, 0.1875, 0.8125, 0.1875, 0.625, 0.3125, 0.625, 0.3125, 0.375, 0.1875, 0.375, 0.1875, 0.1875, 0.3125, 0.1875, 0.6875, 0.625, 0.8125, 0.625, 0.8125, 0.8125, 0.6875, 0.8125, 0.5625, 0.8125, 0.4375, 0.8125, 0.4375, 0.625, 0.5625, 0.625, 0.5625, 0.375, 0.4375, 0.375, 0.4375, 0.1875, 0.5625, 0.1875, 0.6875, 0.1875, 0.8125, 0.1875, 0.8125, 0.375, 0.6875, 0.375, 0.3125, 0.8125, 0.1875, 0.8125, 0.1875, 0.625, 0.3125, 0.625, 0.3125, 0.375, 0.1875, 0.375, 0.1875, 0.1875, 0.3125, 0.1875, 0.6875, 0.625, 0.8125, 0.625, 0.8125, 0.8125, 0.6875, 0.8125, 0.5625, 0.8125, 0.4375, 0.8125, 0.4375, 0.625, 0.5625, 0.625, 0.5625, 0.375, 0.4375, 0.375, 0.4375, 0.1875, 0.5625, 0.1875, 0.6875, 0.1875, 0.8125, 0.1875, 0.8125, 0.375, 0.6875, 0.375, 0.3125, 0.8125, 0.1875, 0.8125, 0.1875, 0.625, 0.3125, 0.625, 0.3125, 0.375, 0.1875, 0.375, 0.1875, 0.1875, 0.3125, 0.1875, 0.6875, 0.625, 0.8125, 0.625, 0.8125, 0.8125, 0.6875, 0.8125, 0.5625, 0.8125, 0.4375, 0.8125, 0.4375, 0.625, 0.5625, 0.625, 0.5625, 0.375, 0.4375, 0.375, 0.4375, 0.1875, 0.5625, 0.1875, 0.6875, 0.1875, 0.8125, 0.1875, 0.8125, 0.375, 0.6875, 0.375, 0.3125, 0.8125, 0.1875, 0.8125, 0.1875, 0.625, 0.3125, 0.625, 0.3125, 0.375, 0.1875, 0.375, 0.1875, 0.1875, 0.3125, 0.1875, 0.6875, 0.625, 0.8125, 0.625, 0.8125, 0.8125, 0.6875, 0.8125, 0.5625, 0.8125, 0.4375, 0.8125, 0.4375, 0.625, 0.5625, 0.625, 0.5625, 0.375, 0.4375, 0.375, 0.4375, 0.1875, 0.5625, 0.1875, 0.6875, 0.1875, 0.8125, 0.1875, 0.8125, 0.375, 0.6875, 0.375])
me_cube_005.materials.append(mat_side)
me_cube_005.materials.append(mat_end)
me_cube_005.update()
me_cube_006 = bpy.data.meshes.new('Cube.006')
me_cube_006.from_pydata([(0.3125, -0.3125, -0.6875), (0.3125, -0.1875, -0.6875), (0.3125, -0.0625, -0.6875), (0.3125, 0.0625, -0.6875), (0.3125, 0.1875, -0.6875), (0.3125, 0.3125, -0.6875), (0.1875, -0.3125, -0.6875), (0.1875, -0.1875, -0.6875), (0.1875, -0.0625, -0.6875), (0.1875, 0.0625, -0.6875), (0.1875, 0.1875, -0.6875), (0.1875, 0.3125, -0.6875), (0.0625, -0.3125, -0.6875), (0.0625, -0.1875, -0.6875), (0.0625, -0.0625, -0.6875), (0.0625, 0.0625, -0.6875), (0.0625, 0.1875, -0.6875), (0.0625, 0.3125, -0.6875), (-0.0625, -0.3125, -0.6875), (-0.0625, -0.1875, -0.6875), (-0.0625, -0.0625, -0.6875), (-0.0625, 0.0625, -0.6875), (-0.0625, 0.1875, -0.6875), (-0.0625, 0.3125, -0.6875), (-0.1875, -0.3125, -0.6875), (-0.1875, -0.1875, -0.6875), (-0.1875, -0.0625, -0.6875), (-0.1875, 0.0625, -0.6875), (-0.1875, 0.1875, -0.6875), (-0.1875, 0.3125, -0.6875), (-0.3125, -0.3125, -0.6875), (-0.3125, -0.1875, -0.6875), (-0.3125, -0.0625, -0.6875), (-0.3125, 0.0625, -0.6875), (-0.3125, 0.1875, -0.6875), (-0.3125, 0.3125, -0.6875)], [], [(24, 30, 31, 25), (28, 34, 35, 29), (0, 6, 7, 1), (16, 22, 23, 17), (27, 26, 32, 33), (13, 12, 18, 19), (5, 4, 10, 11), (15, 14, 20, 21), (2, 8, 9, 3)])
me_cube_006.polygons.foreach_set('material_index', [1, 1, 1, 1, 1, 1, 1, 1, 1])
_uv = me_cube_006.uv_layers.new(name='UVMap')
_uv.uv.foreach_set('vector', [0.3125, 0.8125, 0.1875, 0.8125, 0.1875, 0.6875, 0.3125, 0.6875, 0.3125, 0.3125, 0.1875, 0.3125, 0.1875, 0.1875, 0.3125, 0.1875, 0.8125, 0.8125, 0.6875, 0.8125, 0.6875, 0.6875, 0.8125, 0.6875, 0.5625, 0.3125, 0.4375, 0.3125, 0.4375, 0.1875, 0.5625, 0.1875, 0.3125, 0.4375, 0.3125, 0.5625, 0.1875, 0.5625, 0.1875, 0.4375, 0.5625, 0.6875, 0.5625, 0.8125, 0.4375, 0.8125, 0.4375, 0.6875, 0.8125, 0.1875, 0.8125, 0.3125, 0.6875, 0.3125, 0.6875, 0.1875, 0.5625, 0.4375, 0.5625, 0.5625, 0.4375, 0.5625, 0.4375, 0.4375, 0.8125, 0.5625, 0.6875, 0.5625, 0.6875, 0.4375, 0.8125, 0.4375])
me_cube_006.materials.append(mat_side)
me_cube_006.materials.append(mat_end)
me_cube_006.update()
me_cube_007 = bpy.data.meshes.new('Cube.007')
me_cube_007.from_pydata([(-0.5, -0.5, 0.5), (-0.5, 0.5, 0.5), (0.5, -0.5, 0.5), (0.5, 0.5, 0.5), (-0.25, 0.5, 0.5), (-0.125, 0.5, 0.5), (0.3125, 0.5, 0.5), (0.375, -0.5, 0.5), (-0.125, -0.5, 0.5), (0.375, -0.1875, 0.5), (0.3125, 0.3125, 0.5), (0.3125, 0.1875, 0.5), (0.3125, 0.0625, 0.5), (0.3125, -0.0625, 0.5), (0.3125, -0.1875, 0.5), (0.3125, -0.3125, 0.5), (0.3125, -0.4375, 0.5), (0.1875, 0.3125, 0.5), (0.1875, 0.1875, 0.5), (0.1875, 0.0625, 0.5), (0.1875, 0.0, 0.5), (0.1875, -0.0625, 0.5), (0.1875, -0.1875, 0.5), (0.1875, -0.3125, 0.5), (0.0625, 0.3125, 0.5), (0.0625, 0.1875, 0.5), (0.0625, 0.0625, 0.5), (0.0625, 0.0, 0.5), (0.0625, -0.0625, 0.5), (0.0625, -0.1875, 0.5), (0.0625, -0.3125, 0.5), (-0.0625, 0.3125, 0.5), (-0.0625, 0.1875, 0.5), (-0.0625, 0.0625, 0.5), (-0.0625, -0.0625, 0.5), (-0.0625, -0.1875, 0.5), (-0.0625, -0.3125, 0.5), (-0.0625, -0.375, 0.5), (-0.125, 0.3125, 0.5), (-0.125, 0.1875, 0.5), (-0.1875, 0.3125, 0.5), (-0.1875, 0.1875, 0.5), (-0.1875, 0.0625, 0.5), (-0.1875, -0.0625, 0.5), (-0.1875, -0.1875, 0.5), (-0.1875, -0.3125, 0.5), (-0.25, 0.3125, 0.5), (-0.25, -0.0625, 0.5), (-0.25, -0.1875, 0.5), (-0.3125, 0.3125, 0.5), (-0.3125, 0.1875, 0.5), (-0.3125, 0.0625, 0.5), (-0.3125, 0.0, 0.5), (-0.3125, -0.0625, 0.5), (-0.3125, -0.1875, 0.5), (-0.3125, -0.3125, 0.5), (-0.375, 0.1875, 0.5)], [], [(9, 15, 2), (5, 31, 24), (0, 55, 54), (2, 3, 9), (3, 6, 10), (10, 11, 3), (11, 9, 3), (16, 7, 2), (9, 14, 15), (15, 16, 2), (39, 41, 42, 33), (32, 39, 33), (20, 19, 26, 27), (19, 18, 25, 26), (11, 18, 19, 12), (17, 10, 6), (17, 6, 24), (6, 5, 24), (5, 38, 31), (39, 38, 40, 41), (38, 5, 40), (41, 50, 51, 42), (56, 52, 51), (50, 56, 51), (48, 44, 43, 47), (34, 33, 42, 43), (35, 34, 43, 44), (28, 34, 35, 29), (29, 30, 23, 22), (30, 36, 37), (30, 37, 8), (30, 8, 16), (8, 7, 16), (16, 15, 23), (30, 16, 23), (22, 21, 28, 29), (21, 20, 27, 28), (14, 13, 21, 22), (44, 45, 36, 35), (9, 11, 12), (9, 12, 13), (14, 9, 13), (0, 8, 55), (8, 37, 45), (54, 48, 47, 53), (8, 45, 55), (37, 36, 45), (46, 4, 49), (4, 1, 49), (56, 50, 49), (56, 49, 1), (53, 52, 56), (4, 46, 40, 5), (53, 56, 0), (56, 1, 0), (54, 53, 0), (39, 32, 31, 38), (33, 26, 25, 32), (18, 17, 24, 25)])
me_cube_007.polygons.foreach_set('material_index', [1, 1, 1, 1, 1, 1, 1, 1, 1, 1, 1, 1, 1, 1, 1, 1, 1, 1, 1, 1, 1, 1, 1, 1, 1, 1, 1, 1, 1, 1, 1, 1, 1, 1, 1, 1, 1, 1, 1, 1, 1, 1, 1, 1, 1, 1, 1, 1, 1, 1, 1, 1, 1, 1, 1, 1, 1, 1, 1])
_uv = me_cube_007.uv_layers.new(name='UVMap')
_uv.uv.foreach_set('vector', [0.875, 0.3125, 0.8125, 0.1875, 1.0, 0.0, 0.375, 1.0, 0.4375, 0.8125, 0.5625, 0.8125, 0.0, 0.0, 0.1875, 0.1875, 0.1875, 0.3125, 1.0, 0.0, 1.0, 1.0, 0.875, 0.3125, 1.0, 1.0, 0.8125, 1.0, 0.8125, 0.8125, 0.8125, 0.8125, 0.8125, 0.6875, 1.0, 1.0, 0.8125, 0.6875, 0.875, 0.3125, 1.0, 1.0, 0.8125, 0.0625, 0.875, 0.0, 1.0, 0.0, 0.875, 0.3125, 0.8125, 0.3125, 0.8125, 0.1875, 0.8125, 0.1875, 0.8125, 0.0625, 1.0, 0.0, 0.375, 0.6875, 0.3125, 0.6875, 0.3125, 0.5625, 0.4375, 0.5625, 0.4375, 0.6875, 0.375, 0.6875, 0.4375, 0.5625, 0.6875, 0.5, 0.6875, 0.5625, 0.5625, 0.5625, 0.5625, 0.5, 0.6875, 0.5625, 0.6875, 0.6875, 0.5625, 0.6875, 0.5625, 0.5625, 0.8125, 0.6875, 0.6875, 0.6875, 0.6875, 0.5625, 0.8125, 0.5625, 0.6875, 0.8125, 0.8125, 0.8125, 0.8125, 1.0, 0.6875, 0.8125, 0.8125, 1.0, 0.5625, 0.8125, 0.8125, 1.0, 0.375, 1.0, 0.5625, 0.8125, 0.375, 1.0, 0.375, 0.8125, 0.4375, 0.8125, 0.375, 0.6875, 0.375, 0.8125, 0.3125, 0.8125, 0.3125, 0.6875, 0.375, 0.8125, 0.375, 1.0, 0.3125, 0.8125, 0.3125, 0.6875, 0.1875, 0.6875, 0.1875, 0.5625, 0.3125, 0.5625, 0.125, 0.6875, 0.1875, 0.5, 0.1875, 0.5625, 0.1875, 0.6875, 0.125, 0.6875, 0.1875, 0.5625, 0.25, 0.3125, 0.3125, 0.3125, 0.3125, 0.4375, 0.25, 0.4375, 0.4375, 0.4375, 0.4375, 0.5625, 0.3125, 0.5625, 0.3125, 0.4375, 0.4375, 0.3125, 0.4375, 0.4375, 0.3125, 0.4375, 0.3125, 0.3125, 0.5625, 0.4375, 0.4375, 0.4375, 0.4375, 0.3125, 0.5625, 0.3125, 0.5625, 0.3125, 0.5625, 0.1875, 0.6875, 0.1875, 0.6875, 0.3125, 0.5625, 0.1875, 0.4375, 0.1875, 0.4375, 0.125, 0.5625, 0.1875, 0.4375, 0.125, 0.375, 0.0, 0.5625, 0.1875, 0.375, 0.0, 0.8125, 0.0625, 0.375, 0.0, 0.875, 0.0, 0.8125, 0.0625, 0.8125, 0.0625, 0.8125, 0.1875, 0.6875, 0.1875, 0.5625, 0.1875, 0.8125, 0.0625, 0.6875, 0.1875, 0.6875, 0.3125, 0.6875, 0.4375, 0.5625, 0.4375, 0.5625, 0.3125, 0.6875, 0.4375, 0.6875, 0.5, 0.5625, 0.5, 0.5625, 0.4375, 0.8125, 0.3125, 0.8125, 0.4375, 0.6875, 0.4375, 0.6875, 0.3125, 0.3125, 0.3125, 0.3125, 0.1875, 0.4375, 0.1875, 0.4375, 0.3125, 0.875, 0.3125, 0.8125, 0.6875, 0.8125, 0.5625, 0.875, 0.3125, 0.8125, 0.5625, 0.8125, 0.4375, 0.8125, 0.3125, 0.875, 0.3125, 0.8125, 0.4375, 0.0, 0.0, 0.375, 0.0, 0.1875, 0.1875, 0.375, 0.0, 0.4375, 0.125, 0.3125, 0.1875, 0.1875, 0.3125, 0.25, 0.3125, 0.25, 0.4375, 0.1875, 0.4375, 0.375, 0.0, 0.3125, 0.1875, 0.1875, 0.1875, 0.4375, 0.125, 0.4375, 0.1875, 0.3125, 0.1875, 0.25, 0.8125, 0.25, 1.0, 0.1875, 0.8125, 0.25, 1.0, 0.0, 1.0, 0.1875, 0.8125, 0.125, 0.6875, 0.1875, 0.6875, 0.1875, 0.8125, 0.125, 0.6875, 0.1875, 0.8125, 0.0, 1.0, 0.1875, 0.4375, 0.1875, 0.5, 0.125, 0.6875, 0.25, 1.0, 0.25, 0.8125, 0.3125, 0.8125, 0.375, 1.0, 0.1875, 0.4375, 0.125, 0.6875, 0.0, 0.0, 0.125, 0.6875, 0.0, 1.0, 0.0, 0.0, 0.1875, 0.3125, 0.1875, 0.4375, 0.0, 0.0, 0.375, 0.6875, 0.4375, 0.6875, 0.4375, 0.8125, 0.375, 0.8125, 0.4375, 0.5625, 0.5625, 0.5625, 0.5625, 0.6875, 0.4375, 0.6875, 0.6875, 0.6875, 0.6875, 0.8125, 0.5625, 0.8125, 0.5625, 0.6875])
me_cube_007.materials.append(mat_side)
me_cube_007.materials.append(mat_end)
me_cube_007.update()
me_cube_008 = bpy.data.meshes.new('Cube.008')
me_cube_008.from_pydata([(-0.5, 0.5, -0.5), (-0.5, -0.5, -0.5), (0.5, 0.5, -0.5), (0.5, -0.5, -0.5), (-0.25, -0.5, -0.5), (-0.125, -0.5, -0.5), (0.3125, -0.5, -0.5), (0.375, 0.5, -0.5), (-0.125, 0.5, -0.5), (0.375, 0.1875, -0.5), (0.3125, -0.3125, -0.5), (0.3125, -0.1875, -0.5), (0.3125, -0.0625, -0.5), (0.3125, 0.0625, -0.5), (0.3125, 0.1875, -0.5), (0.3125, 0.3125, -0.5), (0.3125, 0.4375, -0.5), (0.1875, -0.3125, -0.5), (0.1875, -0.1875, -0.5), (0.1875, -0.0625, -0.5), (0.1875, -7.55e-08, -0.5), (0.1875, 0.0625, -0.5), (0.1875, 0.1875, -0.5), (0.1875, 0.3125, -0.5), (0.0625, -0.3125, -0.5), (0.0625, -0.1875, -0.5), (0.0625, -0.0625, -0.5), (0.0625, -7.55e-08, -0.5), (0.0625, 0.0625, -0.5), (0.0625, 0.1875, -0.5), (0.0625, 0.3125, -0.5), (-0.0625, -0.3125, -0.5), (-0.0625, -0.1875, -0.5), (-0.0625, -0.0625, -0.5), (-0.0625, 0.0625, -0.5), (-0.0625, 0.1875, -0.5), (-0.0625, 0.3125, -0.5), (-0.0625, 0.375, -0.5), (-0.125, -0.3125, -0.5), (-0.125, -0.1875, -0.5), (-0.1875, -0.3125, -0.5), (-0.1875, -0.1875, -0.5), (-0.1875, -0.0625, -0.5), (-0.1875, 0.0625, -0.5), (-0.1875, 0.1875, -0.5), (-0.1875, 0.3125, -0.5), (-0.25, -0.3125, -0.5), (-0.25, 0.0625, -0.5), (-0.25, 0.1875, -0.5), (-0.3125, -0.3125, -0.5), (-0.3125, -0.1875, -0.5), (-0.3125, -0.0625, -0.5), (-0.3125, -7.55e-08, -0.5), (-0.3125, 0.0625, -0.5), (-0.3125, 0.1875, -0.5), (-0.3125, 0.3125, -0.5), (-0.375, -0.1875, -0.5)], [], [(9, 15, 2), (5, 31, 24), (0, 55, 54), (2, 3, 9), (3, 6, 10), (10, 11, 3), (11, 9, 3), (16, 7, 2), (9, 14, 15), (15, 16, 2), (39, 41, 42, 33), (32, 39, 33), (20, 19, 26, 27), (19, 18, 25, 26), (11, 18, 19, 12), (17, 10, 6), (17, 6, 24), (6, 5, 24), (5, 38, 31), (39, 38, 40, 41), (38, 5, 40), (41, 50, 51, 42), (56, 52, 51), (50, 56, 51), (48, 44, 43, 47), (34, 33, 42, 43), (35, 34, 43, 44), (28, 34, 35, 29), (29, 30, 23, 22), (30, 36, 37), (30, 37, 8), (30, 8, 16), (8, 7, 16), (16, 15, 23), (30, 16, 23), (22, 21, 28, 29), (21, 20, 27, 28), (14, 13, 21, 22), (44, 45, 36, 35), (9, 11, 12), (9, 12, 13), (14, 9, 13), (0, 8, 55), (8, 37, 45), (54, 48, 47, 53), (8, 45, 55), (37, 36, 45), (46, 4, 49), (4, 1, 49), (56, 50, 49), (56, 49, 1), (53, 52, 56), (4, 46, 40, 5), (53, 56, 0), (56, 1, 0), (54, 53, 0), (39, 32, 31, 38), (33, 26, 25, 32), (18, 17, 24, 25)])
me_cube_008.polygons.foreach_set('material_index', [1, 1, 1, 1, 1, 1, 1, 1, 1, 1, 1, 1, 1, 1, 1, 1, 1, 1, 1, 1, 1, 1, 1, 1, 1, 1, 1, 1, 1, 1, 1, 1, 1, 1, 1, 1, 1, 1, 1, 1, 1, 1, 1, 1, 1, 1, 1, 1, 1, 1, 1, 1, 1, 1, 1, 1, 1, 1, 1])
_uv = me_cube_008.uv_layers.new(name='UVMap')
_uv.uv.foreach_set('vector', [0.875, 0.3125, 0.8125, 0.1875, 1.0, 0.0, 0.375, 1.0, 0.4375, 0.8125, 0.5625, 0.8125, 0.0, 0.0, 0.1875, 0.1875, 0.1875, 0.3125, 1.0, 0.0, 1.0, 1.0, 0.875, 0.3125, 1.0, 1.0, 0.8125, 1.0, 0.8125, 0.8125, 0.8125, 0.8125, 0.8125, 0.6875, 1.0, 1.0, 0.8125, 0.6875, 0.875, 0.3125, 1.0, 1.0, 0.8125, 0.0625, 0.875, 0.0, 1.0, 0.0, 0.875, 0.3125, 0.8125, 0.3125, 0.8125, 0.1875, 0.8125, 0.1875, 0.8125, 0.0625, 1.0, 0.0, 0.375, 0.6875, 0.3125, 0.6875, 0.3125, 0.5625, 0.4375, 0.5625, 0.4375, 0.6875, 0.375, 0.6875, 0.4375, 0.5625, 0.6875, 0.5, 0.6875, 0.5625, 0.5625, 0.5625, 0.5625, 0.5, 0.6875, 0.5625, 0.6875, 0.6875, 0.5625, 0.6875, 0.5625, 0.5625, 0.8125, 0.6875, 0.6875, 0.6875, 0.6875, 0.5625, 0.8125, 0.5625, 0.6875, 0.8125, 0.8125, 0.8125, 0.8125, 1.0, 0.6875, 0.8125, 0.8125, 1.0, 0.5625, 0.8125, 0.8125, 1.0, 0.375, 1.0, 0.5625, 0.8125, 0.375, 1.0, 0.375, 0.8125, 0.4375, 0.8125, 0.375, 0.6875, 0.375, 0.8125, 0.3125, 0.8125, 0.3125, 0.6875, 0.375, 0.8125, 0.375, 1.0, 0.3125, 0.8125, 0.3125, 0.6875, 0.1875, 0.6875, 0.1875, 0.5625, 0.3125, 0.5625, 0.125, 0.6875, 0.1875, 0.5, 0.1875, 0.5625, 0.1875, 0.6875, 0.125, 0.6875, 0.1875, 0.5625, 0.25, 0.3125, 0.3125, 0.3125, 0.3125, 0.4375, 0.25, 0.4375, 0.4375, 0.4375, 0.4375, 0.5625, 0.3125, 0.5625, 0.3125, 0.4375, 0.4375, 0.3125, 0.4375, 0.4375, 0.3125, 0.4375, 0.3125, 0.3125, 0.5625, 0.4375, 0.4375, 0.4375, 0.4375, 0.3125, 0.5625, 0.3125, 0.5625, 0.3125, 0.5625, 0.1875, 0.6875, 0.1875, 0.6875, 0.3125, 0.5625, 0.1875, 0.4375, 0.1875, 0.4375, 0.125, 0.5625, 0.1875, 0.4375, 0.125, 0.375, 0.0, 0.5625, 0.1875, 0.375, 0.0, 0.8125, 0.0625, 0.375, 0.0, 0.875, 0.0, 0.8125, 0.0625, 0.8125, 0.0625, 0.8125, 0.1875, 0.6875, 0.1875, 0.5625, 0.1875, 0.8125, 0.0625, 0.6875, 0.1875, 0.6875, 0.3125, 0.6875, 0.4375, 0.5625, 0.4375, 0.5625, 0.3125, 0.6875, 0.4375, 0.6875, 0.5, 0.5625, 0.5, 0.5625, 0.4375, 0.8125, 0.3125, 0.8125, 0.4375, 0.6875, 0.4375, 0.6875, 0.3125, 0.3125, 0.3125, 0.3125, 0.1875, 0.4375, 0.1875, 0.4375, 0.3125, 0.875, 0.3125, 0.8125, 0.6875, 0.8125, 0.5625, 0.875, 0.3125, 0.8125, 0.5625, 0.8125, 0.4375, 0.8125, 0.3125, 0.875, 0.3125, 0.8125, 0.4375, 0.0, 0.0, 0.375, 0.0, 0.1875, 0.1875, 0.375, 0.0, 0.4375, 0.125, 0.3125, 0.1875, 0.1875, 0.3125, 0.25, 0.3125, 0.25, 0.4375, 0.1875, 0.4375, 0.375, 0.0, 0.3125, 0.1875, 0.1875, 0.1875, 0.4375, 0.125, 0.4375, 0.1875, 0.3125, 0.1875, 0.25, 0.8125, 0.25, 1.0, 0.1875, 0.8125, 0.25, 1.0, 0.0, 1.0, 0.1875, 0.8125, 0.125, 0.6875, 0.1875, 0.6875, 0.1875, 0.8125, 0.125, 0.6875, 0.1875, 0.8125, 0.0, 1.0, 0.1875, 0.4375, 0.1875, 0.5, 0.125, 0.6875, 0.25, 1.0, 0.25, 0.8125, 0.3125, 0.8125, 0.375, 1.0, 0.1875, 0.4375, 0.125, 0.6875, 0.0, 0.0, 0.125, 0.6875, 0.0, 1.0, 0.0, 0.0, 0.1875, 0.3125, 0.1875, 0.4375, 0.0, 0.0, 0.375, 0.6875, 0.4375, 0.6875, 0.4375, 0.8125, 0.375, 0.8125, 0.4375, 0.5625, 0.5625, 0.5625, 0.5625, 0.6875, 0.4375, 0.6875, 0.6875, 0.6875, 0.6875, 0.8125, 0.5625, 0.8125, 0.5625, 0.6875])
me_cube_008.materials.append(mat_side)
me_cube_008.materials.append(mat_end)
me_cube_008.update()

# ---- objects
ob_frameend = bpy.data.objects.new('FrameEnd', me_cube_001)
ob_frameside = bpy.data.objects.new('FrameSide', me_cube_002)
ob_rodsendtop = bpy.data.objects.new('RodsEndTop', me_cube_003)
ob_rodsside = bpy.data.objects.new('RodsSide', me_cube_004)
ob_rodsend = bpy.data.objects.new('RodsEnd', me_cube_005)
ob_rodsendbtm = bpy.data.objects.new('RodsEndBtm', me_cube_006)
ob_frameendtop = bpy.data.objects.new('FrameEndTop', me_cube_007)
ob_frameendbtm = bpy.data.objects.new('FrameEndBtm', me_cube_008)

# ---- transforms, parenting, visibility, modifiers, constraints
ob_frameend.location = (0.0, 0.0, 0.5)
ob_frameside.location = (0.0, 0.0, 0.5)
ob_rodsendtop.location = (0.0, 0.0, 0.6875)
ob_rodsside.location = (0.0, 0.0, 0.5)
ob_rodsend.location = (0.0, 0.0, 0.5)
ob_rodsendbtm.location = (0.0, 0.0, 0.6875)
ob_frameendtop.location = (0.0, 0.0, 0.5)
ob_frameendbtm.location = (0.0, 0.0, 0.5)

# ---- collection membership
scene.collection.objects.link(ob_frameend)
scene.collection.objects.link(ob_frameside)
scene.collection.objects.link(ob_rodsendtop)
scene.collection.objects.link(ob_rodsside)
scene.collection.objects.link(ob_rodsend)
scene.collection.objects.link(ob_rodsendbtm)
scene.collection.objects.link(ob_frameendtop)
scene.collection.objects.link(ob_frameendbtm)

# ---- scene / render settings (as saved in the file)
scene.frame_start = 1; scene.frame_end = 250; scene.frame_set(1)
scene.render.engine = 'BLENDER_EEVEE_NEXT'
bpy.context.view_layer.update()

# ---- added for rendering (the .blend has no active camera and no usable light): camera, sun
cam_auto = bpy.data.cameras.new('AutoCamera')
cam_auto.lens = 50.0
cam_auto.sensor_width = 36.0
cam_auto.clip_end = 1000.0
ob_auto_camera = bpy.data.objects.new('AutoCamera', cam_auto)
scene.collection.objects.link(ob_auto_camera)
ob_auto_camera.location = (1.60254, -1.92304, 1.78203)
ob_auto_camera.rotation_euler = (1.09748, -7.21219e-08, 0.694738)
scene.camera = ob_auto_camera
light_auto_sun = bpy.data.lights.new('AutoSun', 'SUN')
light_auto_sun.energy = 3.0
light_auto_sun.angle = 0.0523599
ob_auto_sun = bpy.data.objects.new('AutoSun', light_auto_sun)
scene.collection.objects.link(ob_auto_sun)
ob_auto_sun.rotation_euler = (0.872665, 0.174533, 0.523599)
bpy.context.view_layer.update()
